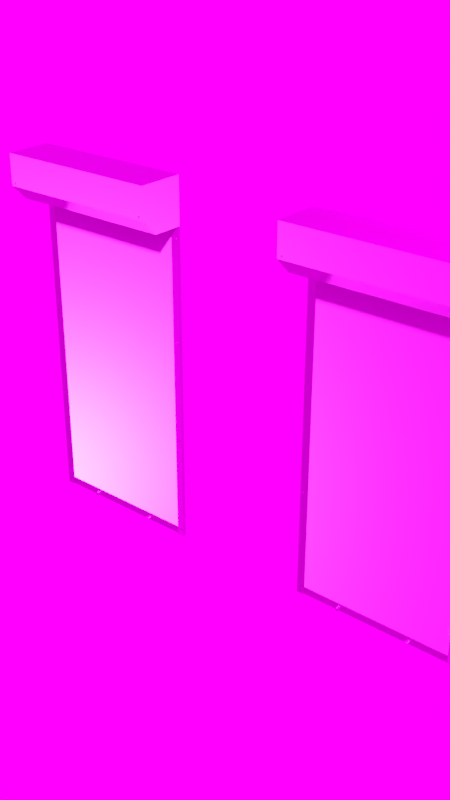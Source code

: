# Source: rollershutter_door.blend  (saved by Blender 4.1.24; exported with 4.5.12 LTS)
import bpy
from mathutils import Matrix  # noqa: F401  (used for matrix-valued properties, if any)

bpy.ops.wm.read_factory_settings(use_empty=True)
scene = bpy.context.scene
scene.name = 'Scene'

# ---- collections
col_rollershutter_door = bpy.data.collections.new('rollershutter_door'); scene.collection.children.link(col_rollershutter_door)
col_ph_rollershutter_door_1k = bpy.data.collections.new('ph_rollershutter_door_1k'); scene.collection.children.link(col_ph_rollershutter_door_1k)

# ---- images (referenced by path relative to the original .blend; pixels are not part of the script)
import os
ASSET_DIR = os.environ.get("B2B_ASSET_DIR", "")  # directory of the original .blend (textures are referenced by path, not embedded)
HERE = os.path.dirname(os.path.abspath(__file__))  # packed textures are extracted next to this script under _unpacked/

def load_image(name, relpath, width, height, colorspace="sRGB"):
    """Load a texture the original file referenced (path relative to the .blend, or extracted next to this script)."""
    p = next((c for c in (os.path.join(HERE, relpath), os.path.join(ASSET_DIR, relpath)) if relpath and os.path.exists(c)), "")
    if p:
        img = bpy.data.images.load(p, check_existing=True)
        img.name = name
    else:  # same state as the original file: an image datablock whose file is absent (Cycles renders it pink)
        img = bpy.data.images.new(name, width, height)
        img.source = "FILE"
        img.filepath = "//" + (relpath or name)
    img.colorspace_settings.name = colorspace
    return img
img_rollershutter_door_diff_png = load_image('rollershutter_door_diff.png', 'textures/rollershutter_door_diff_1k.jpg', 1024, 1024, 'sRGB')
img_rollershutter_door_metal_png = load_image('rollershutter_door_metal.png', 'textures/rollershutter_door_metal_1k.exr', 1024, 1024, 'Non-Color')
img_rollershutter_door_rough_png = load_image('rollershutter_door_rough.png', 'textures/rollershutter_door_rough_1k.exr', 1024, 1024, 'Non-Color')
img_rollershutter_door_nor_gl_png = load_image('rollershutter_door_nor_gl.png', 'textures/rollershutter_door_nor_gl_1k.exr', 1024, 1024, 'Non-Color')
img_rollershutter_door_graffiti_diff_png = load_image('rollershutter_door_graffiti_diff.png', 'textures/rollershutter_door_graffiti_diff_1k.png', 1024, 1024, 'sRGB')
img_panorama_exr = load_image('Panorama.exr', 'Panorama.exr', 1024, 1024, 'Linear Rec.709')

# ---- materials (node trees are filled in below, after node groups)
mat_rollershutter_door = bpy.data.materials.new('rollershutter_door')
mat_rollershutter_door.use_transparent_shadow = False
mat_rollershutter_door_graffiti = bpy.data.materials.new('rollershutter_door_graffiti')
mat_rollershutter_door_graffiti.use_transparent_shadow = False

# ---- node groups
ng_auto_smooth = bpy.data.node_groups.new('Auto Smooth', 'GeometryNodeTree')
_s = ng_auto_smooth.interface.new_socket(name='Geometry', in_out='OUTPUT', socket_type='NodeSocketGeometry')
_s = ng_auto_smooth.interface.new_socket(name='Geometry', in_out='INPUT', socket_type='NodeSocketGeometry')
_s = ng_auto_smooth.interface.new_socket(name='Angle', in_out='INPUT', socket_type='NodeSocketFloat')
_s.subtype = 'ANGLE'
_s.min_value = 0.0
_s.max_value = 3.142
ng_auto_smooth.is_modifier = True
_N = ng_auto_smooth.nodes; _L = ng_auto_smooth.links
n0 = _N.new('NodeGroupOutput'); n0.name = 'Group Output'; n0.location = (480, -100)
n1 = _N.new('NodeGroupInput'); n1.name = 'Group Input'; n1.location = (-420, -300)
n2 = _N.new('NodeGroupInput'); n2.name = 'Group Input.001'; n2.location = (-60, -100)
n3 = _N.new('GeometryNodeSetShadeSmooth'); n3.name = 'Set Shade Smooth'; n3.location = (120, -100)
n3.domain = 'EDGE'
n4 = _N.new('GeometryNodeSetShadeSmooth'); n4.name = 'Set Shade Smooth.001'; n4.location = (300, -100)
n5 = _N.new('GeometryNodeInputMeshEdgeAngle'); n5.name = 'Edge Angle'; n5.location = (-420, -220)
n6 = _N.new('GeometryNodeInputEdgeSmooth'); n6.name = 'Is Edge Smooth'; n6.location = (-60, -160)
n7 = _N.new('GeometryNodeInputShadeSmooth'); n7.name = 'Is Face Smooth'; n7.location = (-240, -340)
n8 = _N.new('FunctionNodeBooleanMath'); n8.name = 'Boolean Math'; n8.location = (-60, -220)
n9 = _N.new('FunctionNodeCompare'); n9.name = 'Compare'; n9.location = (-240, -180)
n9.operation = 'LESS_EQUAL'
_L.new(n5.outputs[0], n9.inputs[0])
_L.new(n4.outputs[0], n0.inputs[0])
_L.new(n1.outputs[1], n9.inputs[1])
_L.new(n9.outputs[0], n8.inputs[0])
_L.new(n7.outputs[0], n8.inputs[1])
_L.new(n2.outputs[0], n3.inputs[0])
_L.new(n6.outputs[0], n3.inputs[1])
_L.new(n3.outputs[0], n4.inputs[0])
_L.new(n8.outputs[0], n3.inputs[2])
n0.is_active_output = True

# ---- material node trees
mat_rollershutter_door.use_nodes = True; mat_rollershutter_door.node_tree.nodes.clear()
_N = mat_rollershutter_door.node_tree.nodes; _L = mat_rollershutter_door.node_tree.links
n0 = _N.new('ShaderNodeOutputMaterial'); n0.name = 'Material Output'; n0.location = (1082, -993)
n1 = _N.new('ShaderNodeBsdfPrincipled'); n1.name = 'Principled BSDF'; n1.location = (791, -1000)
n1.distribution = 'GGX'
n1.subsurface_method = 'RANDOM_WALK_SKIN'
n1.inputs[3].default_value = 1.45
n1.inputs[13].default_value = 0.4
n1.inputs[27].default_value = (0.0, 0.0, 0.0, 1.0)
n1.inputs[28].default_value = 1.0
n2 = _N.new('ShaderNodeTexImage'); n2.name = 'Image Texture'; n2.location = (86, -40)
n2.label = 'Base Color'
n2.image = img_rollershutter_door_diff_png
n3 = _N.new('ShaderNodeTexImage'); n3.name = 'Image Texture.001'; n3.location = (86, -320)
n3.label = 'Metallic'
n3.image = img_rollershutter_door_metal_png
n4 = _N.new('ShaderNodeTexImage'); n4.name = 'Image Texture.002'; n4.location = (86, -600)
n4.label = 'Roughness'
n4.image = img_rollershutter_door_rough_png
n5 = _N.new('ShaderNodeTexImage'); n5.name = 'Image Texture.003'; n5.location = (86, -880)
n5.label = 'Normal'
n5.image = img_rollershutter_door_nor_gl_png
n6 = _N.new('ShaderNodeNormalMap'); n6.name = 'Normal Map'; n6.location = (541, -1640)
n7 = _N.new('ShaderNodeMapping'); n7.name = 'Mapping'; n7.location = (230, -40)
n8 = _N.new('NodeReroute'); n8.name = 'Reroute'; n8.location = (36, -336)
n8.width = 16
n8.socket_idname = 'NodeSocketVector'
n9 = _N.new('ShaderNodeTexCoord'); n9.name = 'Texture Coordinate'; n9.location = (30, -40)
n10 = _N.new('NodeFrame'); n10.name = 'Frame'; n10.location = (-489, -960)
n10.label = 'Mapping'
n10.width = 400
n11 = _N.new('NodeFrame'); n11.name = 'Frame.001'; n11.location = (155, -760)
n11.label = 'Textures'
n11.width = 356
n2.parent = n11
n3.parent = n11
n4.parent = n11
n5.parent = n11
n7.parent = n10
n8.parent = n11
n9.parent = n10
_L.new(n1.outputs[0], n0.inputs[0])
_L.new(n2.outputs[0], n1.inputs[0])
_L.new(n3.outputs[0], n1.inputs[1])
_L.new(n4.outputs[0], n1.inputs[2])
_L.new(n5.outputs[0], n6.inputs[1])
_L.new(n6.outputs[0], n1.inputs[5])
_L.new(n8.outputs[0], n2.inputs[0])
_L.new(n8.outputs[0], n3.inputs[0])
_L.new(n8.outputs[0], n4.inputs[0])
_L.new(n8.outputs[0], n5.inputs[0])
_L.new(n7.outputs[0], n8.inputs[0])
_L.new(n9.outputs[2], n7.inputs[0])
n0.is_active_output = True
mat_rollershutter_door_graffiti.use_nodes = True; mat_rollershutter_door_graffiti.node_tree.nodes.clear()
_N = mat_rollershutter_door_graffiti.node_tree.nodes; _L = mat_rollershutter_door_graffiti.node_tree.links
n0 = _N.new('ShaderNodeOutputMaterial'); n0.name = 'Material Output'; n0.location = (1082, -993)
n1 = _N.new('ShaderNodeBsdfPrincipled'); n1.name = 'Principled BSDF'; n1.location = (791, -1000)
n1.distribution = 'GGX'
n1.subsurface_method = 'RANDOM_WALK_SKIN'
n1.inputs[3].default_value = 1.45
n1.inputs[13].default_value = 0.4
n1.inputs[27].default_value = (0.0, 0.0, 0.0, 1.0)
n1.inputs[28].default_value = 1.0
n2 = _N.new('ShaderNodeTexImage'); n2.name = 'Image Texture'; n2.location = (86, -40)
n2.label = 'Base Color'
n2.image = img_rollershutter_door_graffiti_diff_png
n3 = _N.new('ShaderNodeTexImage'); n3.name = 'Image Texture.001'; n3.location = (86, -320)
n3.label = 'Metallic'
n3.image = img_rollershutter_door_metal_png
n4 = _N.new('ShaderNodeTexImage'); n4.name = 'Image Texture.002'; n4.location = (86, -600)
n4.label = 'Roughness'
n4.image = img_rollershutter_door_rough_png
n5 = _N.new('ShaderNodeTexImage'); n5.name = 'Image Texture.003'; n5.location = (86, -880)
n5.label = 'Normal'
n5.image = img_rollershutter_door_nor_gl_png
n6 = _N.new('ShaderNodeNormalMap'); n6.name = 'Normal Map'; n6.location = (541, -1640)
n7 = _N.new('ShaderNodeMapping'); n7.name = 'Mapping'; n7.location = (230, -40)
n8 = _N.new('NodeReroute'); n8.name = 'Reroute'; n8.location = (36, -336)
n8.width = 16
n8.socket_idname = 'NodeSocketVector'
n9 = _N.new('ShaderNodeTexCoord'); n9.name = 'Texture Coordinate'; n9.location = (30, -40)
n10 = _N.new('NodeFrame'); n10.name = 'Frame'; n10.location = (-489, -960)
n10.label = 'Mapping'
n10.width = 400
n11 = _N.new('NodeFrame'); n11.name = 'Frame.001'; n11.location = (155, -760)
n11.label = 'Textures'
n11.width = 356
n2.parent = n11
n3.parent = n11
n4.parent = n11
n5.parent = n11
n7.parent = n10
n8.parent = n11
n9.parent = n10
_L.new(n1.outputs[0], n0.inputs[0])
_L.new(n2.outputs[0], n1.inputs[0])
_L.new(n3.outputs[0], n1.inputs[1])
_L.new(n4.outputs[0], n1.inputs[2])
_L.new(n5.outputs[0], n6.inputs[1])
_L.new(n6.outputs[0], n1.inputs[5])
_L.new(n8.outputs[0], n2.inputs[0])
_L.new(n8.outputs[0], n3.inputs[0])
_L.new(n8.outputs[0], n4.inputs[0])
_L.new(n8.outputs[0], n5.inputs[0])
_L.new(n7.outputs[0], n8.inputs[0])
_L.new(n9.outputs[2], n7.inputs[0])
n0.is_active_output = True

# ---- world
world_world = bpy.data.worlds.new('World'); scene.world = world_world
world_world.use_nodes = True; world_world.node_tree.nodes.clear()
_N = world_world.node_tree.nodes; _L = world_world.node_tree.links
n0 = _N.new('ShaderNodeOutputWorld'); n0.name = 'World Output'; n0.location = (300, 300)
n1 = _N.new('ShaderNodeBackground'); n1.name = 'Background'; n1.location = (10, 300)
n2 = _N.new('ShaderNodeTexEnvironment'); n2.name = 'Environment Texture'; n2.location = (-280, 280)
n2.image = img_panorama_exr
n3 = _N.new('ShaderNodeTexCoord'); n3.name = 'Texture Coordinate'; n3.location = (-640, 240)
n4 = _N.new('ShaderNodeMapping'); n4.name = 'Mapping'; n4.location = (-460, 240)
n4.inputs[2].default_value = (0.0, 0.0, 3.142)
_L.new(n1.outputs[0], n0.inputs[0])
_L.new(n2.outputs[0], n1.inputs[0])
_L.new(n4.outputs[0], n2.inputs[0])
_L.new(n3.outputs[0], n4.inputs[0])
n0.is_active_output = True
world_world.color = (0.05088, 0.05088, 0.05088)
world_world.use_sun_shadow = False
world_world.sun_shadow_jitter_overblur = 0.0

# ---- meshes
me_plane_010 = bpy.data.meshes.new('Plane.010')
me_plane_010.from_pydata([(0.2348, -0.0437, 0.01506), (0.2348, -0.01374, 0.01506), (0.2308, -0.0437, 0.01585), (0.2308, -0.01374, 0.01585), (0.2274, -0.0437, 0.01812), (0.2274, -0.01374, 0.01812), (0.2251, -0.0437, 0.0215), (0.2251, -0.01374, 0.0215), (0.2243, -0.0437, 0.0255), (0.2243, -0.01374, 0.0255), (0.2251, -0.0437, 0.02949), (0.2251, -0.01374, 0.02949), (0.2274, -0.0437, 0.03288), (0.2274, -0.01374, 0.03288), (0.2308, -0.0437, 0.03514), (0.2308, -0.01374, 0.03514), (0.2348, -0.0437, 0.03593), (0.2348, -0.01374, 0.03593), (0.2388, -0.0437, 0.03514), (0.2388, -0.01374, 0.03514), (0.2421, -0.0437, 0.03288), (0.2421, -0.01374, 0.03288), (0.2444, -0.0437, 0.02949), (0.2444, -0.01374, 0.02949), (0.2452, -0.0437, 0.0255), (0.2452, -0.01374, 0.0255), (0.2444, -0.0437, 0.0215), (0.2444, -0.01374, 0.0215), (0.2421, -0.0437, 0.01812), (0.2421, -0.01374, 0.01812), (0.2388, -0.0437, 0.01585), (0.2388, -0.01374, 0.01585), (0.2348, -0.0437, 0.0255), (-0.2348, -0.0437, 0.0255), (-0.2308, -0.01374, 0.01585), (-0.2308, -0.0437, 0.01585), (-0.2274, -0.01374, 0.01812), (-0.2274, -0.0437, 0.01812), (-0.2251, -0.01374, 0.0215), (-0.2251, -0.0437, 0.0215), (-0.2243, -0.01374, 0.0255), (-0.2243, -0.0437, 0.0255), (-0.2251, -0.01374, 0.02949), (-0.2251, -0.0437, 0.02949), (-0.2274, -0.01374, 0.03288), (-0.2274, -0.0437, 0.03288), (-0.2308, -0.01374, 0.03514), (-0.2308, -0.0437, 0.03514), (-0.2348, -0.01374, 0.03593), (-0.2348, -0.0437, 0.03593), (-0.2388, -0.01374, 0.03514), (-0.2388, -0.0437, 0.03514), (-0.2421, -0.01374, 0.03288), (-0.2421, -0.0437, 0.03288), (-0.2444, -0.01374, 0.02949), (-0.2444, -0.0437, 0.02949), (-0.2452, -0.01374, 0.0255), (-0.2452, -0.0437, 0.0255), (-0.2444, -0.01374, 0.0215), (-0.2444, -0.0437, 0.0215), (-0.2421, -0.01374, 0.01812), (-0.2421, -0.0437, 0.01812), (-0.2388, -0.01374, 0.01585), (-0.2388, -0.0437, 0.01585), (-0.2348, -0.01374, 0.01506), (-0.2348, -0.0437, 0.01506), (0.5, -0.01556, 0.04661), (0.5, -0.01284, 0.05), (0.5, -0.01284, 2.287e-06), (0.5, -0.01556, 0.003397), (0.5, -0.00237, 0.04661), (0.5, -0.005086, 0.05), (0.5, -0.00237, 0.003397), (0.5, -0.005086, 2.287e-06), (-0.5, -0.01556, 0.04661), (-0.5, -0.01284, 0.05), (-0.5, -0.01284, 2.287e-06), (-0.5, -0.01556, 0.003397), (-0.5, -0.00237, 0.04661), (-0.5, -0.005086, 0.05), (-0.5, -0.00237, 0.003397), (-0.5, -0.005086, 2.287e-06), (-0.5, -0.01284, 0.05), (0.5, -0.01284, 0.05), (-0.5, -0.01284, 2.1), (0.5, -0.01284, 2.1), (-0.5, -0.005086, 0.05), (0.5, -0.005086, 0.05), (-0.5, -0.005086, 2.1), (0.5, -0.005086, 2.1), (-0.5, -0.01284, 1.807), (-0.5, -0.01284, 1.514), (-0.5, -0.01284, 1.221), (-0.5, -0.01284, 0.9285), (-0.5, -0.01284, 0.6357), (-0.5, -0.01284, 0.3429), (0.5, -0.01284, 0.3429), (0.5, -0.01284, 0.6357), (0.5, -0.01284, 0.9285), (0.5, -0.01284, 1.221), (0.5, -0.01284, 1.514), (0.5, -0.01284, 1.807), (-0.5, -0.005086, 0.3429), (-0.5, -0.005086, 0.6357), (-0.5, -0.005086, 0.9285), (-0.5, -0.005086, 1.221), (-0.5, -0.005086, 1.514), (-0.5, -0.005086, 1.807), (0.5, -0.005086, 1.807), (0.5, -0.005086, 1.514), (0.5, -0.005086, 1.221), (0.5, -0.005086, 0.9285), (0.5, -0.005086, 0.6357), (0.5, -0.005086, 0.3429), (0.54, -0.297, 2.4), (0.54, -0.297, 2.2), (0.54, 0.001, 2.1), (0.54, -0.197, 2.1), (0.54, 0.001, 2.4), (-0.54, -0.297, 2.4), (-0.54, -0.297, 2.2), (-0.54, 0.001, 2.1), (-0.54, -0.197, 2.1), (-0.54, 0.001, 2.4), (0.5172, -0.02186, 1.366), (0.5153, -0.02005, 1.37), (0.5159, -0.02186, 1.37), (0.5166, -0.02005, 1.375), (0.5172, -0.02186, 1.375), (0.5202, -0.02005, 1.378), (0.5205, -0.02186, 1.378), (0.525, -0.02253, 1.37), (0.525, -0.02253, 0.71), (0.5205, -0.02186, 0.7179), (0.5202, -0.02005, 0.7184), (0.5172, -0.02186, 0.7146), (0.5166, -0.02005, 0.7149), (0.5159, -0.02186, 0.71), (0.5153, -0.02005, 0.71), (0.5172, -0.02186, 0.7055), (0.5166, -0.02005, 0.7052), (0.5205, -0.02186, 0.7022), (0.5202, -0.02005, 0.7017), (0.525, -0.02186, 0.701), (0.525, -0.02005, 0.7004), (0.5295, -0.02186, 0.7022), (0.5298, -0.02005, 0.7017), (0.5328, -0.02186, 0.7055), (0.5334, -0.02005, 0.7052), (0.5341, -0.02186, 0.71), (0.5347, -0.02005, 0.71), (0.5328, -0.02186, 0.7146), (0.5334, -0.02005, 0.7149), (0.5295, -0.02186, 0.7179), (0.5298, -0.02005, 0.7184), (0.525, -0.02186, 0.7191), (0.525, -0.02005, 0.7197), (0.525, -0.02005, 0.05969), (0.525, -0.02186, 0.05908), (0.5298, -0.02005, 0.05839), (0.5295, -0.02186, 0.05787), (0.5334, -0.02005, 0.05486), (0.5328, -0.02186, 0.05455), (0.5347, -0.02005, 0.05003), (0.5341, -0.02186, 0.05003), (0.5334, -0.02005, 0.0452), (0.5328, -0.02186, 0.0455), (0.5298, -0.02005, 0.04166), (0.5295, -0.02186, 0.04219), (0.525, -0.02005, 0.04037), (0.525, -0.02186, 0.04097), (0.5202, -0.02005, 0.04166), (0.5205, -0.02186, 0.04219), (0.5166, -0.02005, 0.0452), (0.5172, -0.02186, 0.0455), (0.5153, -0.02005, 0.05003), (0.5159, -0.02186, 0.05003), (0.5166, -0.02005, 0.05486), (0.5172, -0.02186, 0.05455), (0.5202, -0.02005, 0.05839), (0.5205, -0.02186, 0.05787), (0.525, -0.02253, 0.05003), (0.5166, -0.02005, 1.365), (0.5205, -0.02186, 1.362), (0.5202, -0.02005, 1.362), (0.525, -0.02186, 1.361), (0.525, -0.02005, 1.36), (0.5295, -0.02186, 1.362), (0.5298, -0.02005, 1.362), (0.5328, -0.02186, 1.366), (0.5334, -0.02005, 1.365), (0.5341, -0.02186, 1.37), (0.5347, -0.02005, 1.37), (0.5328, -0.02186, 1.375), (0.5334, -0.02005, 1.375), (0.5295, -0.02186, 1.378), (0.5298, -0.02005, 1.378), (0.525, -0.02186, 1.379), (0.525, -0.02005, 1.38), (0.5172, -0.02186, 2.026), (0.5153, -0.02005, 2.03), (0.5159, -0.02186, 2.03), (0.5166, -0.02005, 2.035), (0.5172, -0.02186, 2.035), (0.5202, -0.02005, 2.038), (0.5205, -0.02186, 2.038), (0.525, -0.02253, 2.03), (0.5166, -0.02005, 2.025), (0.5205, -0.02186, 2.022), (0.5202, -0.02005, 2.022), (0.525, -0.02186, 2.021), (0.525, -0.02005, 2.02), (0.5295, -0.02186, 2.022), (0.5298, -0.02005, 2.022), (0.5328, -0.02186, 2.026), (0.5334, -0.02005, 2.025), (0.5341, -0.02186, 2.03), (0.5347, -0.02005, 2.03), (0.5328, -0.02186, 2.035), (0.5334, -0.02005, 2.035), (0.5295, -0.02186, 2.038), (0.5298, -0.02005, 2.038), (0.525, -0.02186, 2.039), (0.525, -0.02005, 2.04), (-0.5172, -0.02186, 1.366), (-0.5153, -0.02005, 1.37), (-0.5159, -0.02186, 1.37), (-0.5166, -0.02005, 1.375), (-0.5172, -0.02186, 1.375), (-0.5202, -0.02005, 1.378), (-0.5205, -0.02186, 1.378), (-0.525, -0.02253, 1.37), (-0.525, -0.02253, 0.71), (-0.5205, -0.02186, 0.7179), (-0.5202, -0.02005, 0.7184), (-0.5172, -0.02186, 0.7146), (-0.5166, -0.02005, 0.7149), (-0.5159, -0.02186, 0.71), (-0.5153, -0.02005, 0.71), (-0.5172, -0.02186, 0.7055), (-0.5166, -0.02005, 0.7052), (-0.5205, -0.02186, 0.7022), (-0.5202, -0.02005, 0.7017), (-0.525, -0.02186, 0.701), (-0.525, -0.02005, 0.7004), (-0.5295, -0.02186, 0.7022), (-0.5298, -0.02005, 0.7017), (-0.5328, -0.02186, 0.7055), (-0.5334, -0.02005, 0.7052), (-0.5341, -0.02186, 0.71), (-0.5347, -0.02005, 0.71), (-0.5328, -0.02186, 0.7146), (-0.5334, -0.02005, 0.7149), (-0.5295, -0.02186, 0.7179), (-0.5298, -0.02005, 0.7184), (-0.525, -0.02186, 0.7191), (-0.525, -0.02005, 0.7197), (-0.525, -0.02005, 0.05969), (-0.525, -0.02186, 0.05908), (-0.5298, -0.02005, 0.05839), (-0.5295, -0.02186, 0.05787), (-0.5334, -0.02005, 0.05486), (-0.5328, -0.02186, 0.05455), (-0.5347, -0.02005, 0.05003), (-0.5341, -0.02186, 0.05003), (-0.5334, -0.02005, 0.0452), (-0.5328, -0.02186, 0.0455), (-0.5298, -0.02005, 0.04166), (-0.5295, -0.02186, 0.04219), (-0.525, -0.02005, 0.04037), (-0.525, -0.02186, 0.04097), (-0.5202, -0.02005, 0.04166), (-0.5205, -0.02186, 0.04219), (-0.5166, -0.02005, 0.0452), (-0.5172, -0.02186, 0.0455), (-0.5153, -0.02005, 0.05003), (-0.5159, -0.02186, 0.05003), (-0.5166, -0.02005, 0.05486), (-0.5172, -0.02186, 0.05455), (-0.5202, -0.02005, 0.05839), (-0.5205, -0.02186, 0.05787), (-0.525, -0.02253, 0.05003), (-0.5166, -0.02005, 1.365), (-0.5205, -0.02186, 1.362), (-0.5202, -0.02005, 1.362), (-0.525, -0.02186, 1.361), (-0.525, -0.02005, 1.36), (-0.5295, -0.02186, 1.362), (-0.5298, -0.02005, 1.362), (-0.5328, -0.02186, 1.366), (-0.5334, -0.02005, 1.365), (-0.5341, -0.02186, 1.37), (-0.5347, -0.02005, 1.37), (-0.5328, -0.02186, 1.375), (-0.5334, -0.02005, 1.375), (-0.5295, -0.02186, 1.378), (-0.5298, -0.02005, 1.378), (-0.525, -0.02186, 1.379), (-0.525, -0.02005, 1.38), (-0.5172, -0.02186, 2.026), (-0.5153, -0.02005, 2.03), (-0.5159, -0.02186, 2.03), (-0.5166, -0.02005, 2.035), (-0.5172, -0.02186, 2.035), (-0.5202, -0.02005, 2.038), (-0.5205, -0.02186, 2.038), (-0.525, -0.02253, 2.03), (-0.5166, -0.02005, 2.025), (-0.5205, -0.02186, 2.022), (-0.5202, -0.02005, 2.022), (-0.525, -0.02186, 2.021), (-0.525, -0.02005, 2.02), (-0.5295, -0.02186, 2.022), (-0.5298, -0.02005, 2.022), (-0.5328, -0.02186, 2.026), (-0.5334, -0.02005, 2.025), (-0.5341, -0.02186, 2.03), (-0.5347, -0.02005, 2.03), (-0.5328, -0.02186, 2.035), (-0.5334, -0.02005, 2.035), (-0.5295, -0.02186, 2.038), (-0.5298, -0.02005, 2.038), (-0.525, -0.02186, 2.039), (-0.525, -0.02005, 2.04), (0.54, 0.001, 2.291e-06), (0.49, -0.01691, 2.291e-06), (0.4931, -0.02, 2.291e-06), (0.49, 0.001, 2.291e-06), (0.54, -0.02, 2.291e-06), (0.49, 0.001, 2.1), (0.54, 0.001, 2.1), (0.49, -0.01691, 2.1), (0.4931, -0.02, 2.1), (0.54, -0.02, 2.1), (-0.54, 0.001, 2.291e-06), (-0.49, -0.01691, 2.291e-06), (-0.4931, -0.02, 2.291e-06), (-0.49, 0.001, 2.291e-06), (-0.54, -0.02, 2.291e-06), (-0.49, 0.001, 2.1), (-0.54, 0.001, 2.1), (-0.49, -0.01691, 2.1), (-0.4931, -0.02, 2.1), (-0.54, -0.02, 2.1), (0.5047, -0.2982, 2.217), (0.5039, -0.297, 2.22), (0.5039, -0.2982, 2.22), (0.5047, -0.297, 2.223), (0.5047, -0.2982, 2.223), (0.5069, -0.297, 2.225), (0.5069, -0.2982, 2.225), (0.5099, -0.2991, 2.22), (0.5047, -0.297, 2.217), (0.5069, -0.2982, 2.215), (0.5069, -0.297, 2.215), (0.5099, -0.2982, 2.214), (0.5099, -0.297, 2.214), (0.5129, -0.2982, 2.215), (0.5129, -0.297, 2.215), (0.5151, -0.2982, 2.217), (0.5151, -0.297, 2.217), (0.5159, -0.2982, 2.22), (0.5159, -0.297, 2.22), (0.5151, -0.2982, 2.223), (0.5151, -0.297, 2.223), (0.5129, -0.2982, 2.225), (0.5129, -0.297, 2.225), (0.5099, -0.2982, 2.226), (0.5099, -0.297, 2.226), (-0.5047, -0.2982, 2.217), (-0.5039, -0.297, 2.22), (-0.5039, -0.2982, 2.22), (-0.5047, -0.297, 2.223), (-0.5047, -0.2982, 2.223), (-0.5069, -0.297, 2.225), (-0.5069, -0.2982, 2.225), (-0.5099, -0.2991, 2.22), (-0.5047, -0.297, 2.217), (-0.5069, -0.2982, 2.215), (-0.5069, -0.297, 2.215), (-0.5099, -0.2982, 2.214), (-0.5099, -0.297, 2.214), (-0.5129, -0.2982, 2.215), (-0.5129, -0.297, 2.215), (-0.5151, -0.2982, 2.217), (-0.5151, -0.297, 2.217), (-0.5159, -0.2982, 2.22), (-0.5159, -0.297, 2.22), (-0.5151, -0.2982, 2.223), (-0.5151, -0.297, 2.223), (-0.5129, -0.2982, 2.225), (-0.5129, -0.297, 2.225), (-0.5099, -0.2982, 2.226), (-0.5099, -0.297, 2.226), (0.49, -0.01567, 2.291e-06), (0.49, -0.01567, 2.1), (0.49, -0.002158, 2.291e-06), (0.49, -0.002158, 2.1), (0.5, -0.002158, 2.291e-06), (0.5, -0.01567, 2.291e-06), (0.5, -0.002158, 2.1), (0.5, -0.01567, 2.1), (-0.49, -0.01567, 2.291e-06), (-0.49, -0.01567, 2.1), (-0.49, -0.002158, 2.291e-06), (-0.49, -0.002158, 2.1), (-0.5, -0.002158, 2.291e-06), (-0.5, -0.01567, 2.291e-06), (-0.5, -0.002158, 2.1), (-0.5, -0.01567, 2.1)], [], [(0, 2, 3, 1), (2, 4, 5, 3), (4, 6, 7, 5), (6, 8, 9, 7), (8, 10, 11, 9), (10, 12, 13, 11), (12, 14, 15, 13), (14, 16, 17, 15), (16, 18, 19, 17), (18, 20, 21, 19), (20, 22, 23, 21), (22, 24, 25, 23), (24, 26, 27, 25), (26, 28, 29, 27), (28, 30, 31, 29), (30, 0, 1, 31), (14, 32, 16), (0, 32, 2), (24, 32, 26), (10, 32, 12), (20, 32, 22), (30, 32, 0), (6, 32, 8), (16, 32, 18), (26, 32, 28), (2, 32, 4), (12, 32, 14), (22, 32, 24), (8, 32, 10), (18, 32, 20), (28, 32, 30), (4, 32, 6), (37, 33, 35), (43, 33, 41), (63, 33, 61), (49, 33, 47), (35, 33, 65), (55, 33, 53), (65, 33, 63), (35, 65, 64, 34), (39, 37, 36, 38), (43, 41, 40, 42), (47, 45, 44, 46), (51, 49, 48, 50), (55, 53, 52, 54), (59, 57, 56, 58), (63, 61, 60, 62), (47, 33, 45), (37, 35, 34, 36), (61, 33, 59), (57, 55, 54, 56), (41, 33, 39), (49, 47, 46, 48), (57, 33, 55), (59, 33, 57), (41, 39, 38, 40), (61, 59, 58, 60), (53, 33, 51), (51, 33, 49), (53, 51, 50, 52), (45, 33, 43), (45, 43, 42, 44), (65, 63, 62, 64), (39, 33, 37), (70, 78, 79, 71), (73, 81, 80, 72), (69, 77, 76, 68), (67, 75, 74, 66), (72, 80, 78, 70), (68, 76, 81, 73), (71, 79, 75, 67), (66, 74, 77, 69), (87, 86, 102, 113), (108, 107, 88, 89), (85, 84, 90, 101), (101, 90, 91, 100), (100, 91, 92, 99), (99, 92, 93, 98), (98, 93, 94, 97), (97, 94, 95, 96), (113, 102, 103, 112), (112, 103, 104, 111), (111, 104, 105, 110), (110, 105, 106, 109), (109, 106, 107, 108), (96, 95, 82, 83), (123, 121, 122), (123, 119, 114, 118), (115, 120, 122, 117), (116, 121, 123, 118), (117, 116, 118), (114, 119, 120, 115), (117, 122, 121, 116), (126, 124, 131), (124, 183, 131), (183, 185, 131), (185, 187, 131), (187, 189, 131), (189, 191, 131), (197, 130, 131), (195, 197, 131), (153, 155, 132), (155, 133, 132), (147, 149, 132), (145, 147, 132), (143, 145, 132), (141, 143, 132), (139, 141, 132), (137, 139, 132), (135, 137, 132), (151, 153, 132), (133, 135, 132), (134, 133, 155, 156), (136, 135, 133, 134), (149, 151, 132), (138, 137, 135, 136), (140, 139, 137, 138), (142, 141, 139, 140), (144, 143, 141, 142), (146, 145, 143, 144), (148, 147, 145, 146), (150, 149, 147, 148), (152, 151, 149, 150), (154, 153, 151, 152), (156, 155, 153, 154), (157, 158, 160, 159), (159, 160, 162, 161), (161, 162, 164, 163), (163, 164, 166, 165), (165, 166, 168, 167), (167, 168, 170, 169), (169, 170, 172, 171), (171, 172, 174, 173), (173, 174, 176, 175), (175, 176, 178, 177), (164, 162, 181), (177, 178, 180, 179), (179, 180, 158, 157), (180, 178, 181), (162, 160, 181), (178, 176, 181), (176, 174, 181), (174, 172, 181), (172, 170, 181), (170, 168, 181), (168, 166, 181), (166, 164, 181), (158, 180, 181), (160, 158, 181), (128, 126, 131), (193, 195, 131), (130, 128, 131), (129, 130, 197, 198), (127, 128, 130, 129), (191, 193, 131), (125, 126, 128, 127), (182, 124, 126, 125), (184, 183, 124, 182), (186, 185, 183, 184), (188, 187, 185, 186), (190, 189, 187, 188), (192, 191, 189, 190), (194, 193, 191, 192), (196, 195, 193, 194), (198, 197, 195, 196), (201, 199, 206), (199, 208, 206), (208, 210, 206), (210, 212, 206), (212, 214, 206), (214, 216, 206), (222, 205, 206), (220, 222, 206), (203, 201, 206), (218, 220, 206), (205, 203, 206), (204, 205, 222, 223), (202, 203, 205, 204), (216, 218, 206), (200, 201, 203, 202), (207, 199, 201, 200), (209, 208, 199, 207), (211, 210, 208, 209), (213, 212, 210, 211), (215, 214, 212, 213), (217, 216, 214, 215), (219, 218, 216, 217), (221, 220, 218, 219), (223, 222, 220, 221), (226, 231, 224), (224, 231, 283), (283, 231, 285), (285, 231, 287), (287, 231, 289), (289, 231, 291), (297, 231, 230), (295, 231, 297), (253, 232, 255), (255, 232, 233), (247, 232, 249), (245, 232, 247), (243, 232, 245), (241, 232, 243), (239, 232, 241), (237, 232, 239), (235, 232, 237), (251, 232, 253), (233, 232, 235), (234, 256, 255, 233), (236, 234, 233, 235), (249, 232, 251), (238, 236, 235, 237), (240, 238, 237, 239), (242, 240, 239, 241), (244, 242, 241, 243), (246, 244, 243, 245), (248, 246, 245, 247), (250, 248, 247, 249), (252, 250, 249, 251), (254, 252, 251, 253), (256, 254, 253, 255), (257, 259, 260, 258), (259, 261, 262, 260), (261, 263, 264, 262), (263, 265, 266, 264), (265, 267, 268, 266), (267, 269, 270, 268), (269, 271, 272, 270), (271, 273, 274, 272), (273, 275, 276, 274), (275, 277, 278, 276), (264, 281, 262), (277, 279, 280, 278), (279, 257, 258, 280), (280, 281, 278), (262, 281, 260), (278, 281, 276), (276, 281, 274), (274, 281, 272), (272, 281, 270), (270, 281, 268), (268, 281, 266), (266, 281, 264), (258, 281, 280), (260, 281, 258), (228, 231, 226), (293, 231, 295), (230, 231, 228), (229, 298, 297, 230), (227, 229, 230, 228), (291, 231, 293), (225, 227, 228, 226), (282, 225, 226, 224), (284, 282, 224, 283), (286, 284, 283, 285), (288, 286, 285, 287), (290, 288, 287, 289), (292, 290, 289, 291), (294, 292, 291, 293), (296, 294, 293, 295), (298, 296, 295, 297), (301, 306, 299), (299, 306, 308), (308, 306, 310), (310, 306, 312), (312, 306, 314), (314, 306, 316), (322, 306, 305), (320, 306, 322), (303, 306, 301), (318, 306, 320), (305, 306, 303), (304, 323, 322, 305), (302, 304, 305, 303), (316, 306, 318), (300, 302, 303, 301), (307, 300, 301, 299), (309, 307, 299, 308), (311, 309, 308, 310), (313, 311, 310, 312), (315, 313, 312, 314), (317, 315, 314, 316), (319, 317, 316, 318), (321, 319, 318, 320), (323, 321, 320, 322), (332, 331, 325, 326), (330, 324, 327, 329), (333, 332, 326, 328), (394, 325, 331, 395), (330, 333, 328, 324), (342, 336, 335, 341), (340, 339, 337, 334), (343, 338, 336, 342), (402, 403, 341, 335), (340, 334, 338, 343), (346, 344, 351), (344, 353, 351), (353, 355, 351), (355, 357, 351), (357, 359, 351), (359, 361, 351), (367, 350, 351), (365, 367, 351), (348, 346, 351), (363, 365, 351), (350, 348, 351), (349, 350, 367, 368), (347, 348, 350, 349), (361, 363, 351), (345, 346, 348, 347), (352, 344, 346, 345), (354, 353, 344, 352), (356, 355, 353, 354), (358, 357, 355, 356), (360, 359, 357, 358), (362, 361, 359, 360), (364, 363, 361, 362), (366, 365, 363, 364), (368, 367, 365, 366), (371, 376, 369), (369, 376, 378), (378, 376, 380), (380, 376, 382), (382, 376, 384), (384, 376, 386), (392, 376, 375), (390, 376, 392), (373, 376, 371), (388, 376, 390), (375, 376, 373), (374, 393, 392, 375), (372, 374, 375, 373), (386, 376, 388), (370, 372, 373, 371), (377, 370, 371, 369), (379, 377, 369, 378), (381, 379, 378, 380), (383, 381, 380, 382), (385, 383, 382, 384), (387, 385, 384, 386), (389, 387, 386, 388), (391, 389, 388, 390), (393, 391, 390, 392), (394, 395, 401, 399), (327, 396, 397, 329), (398, 399, 401, 400), (397, 396, 398, 400), (404, 405, 408, 406), (337, 339, 405, 404), (406, 408, 409, 407), (403, 402, 407, 409), (114, 115, 118), (115, 117, 118), (119, 123, 120), (120, 123, 122)])
me_plane_010.polygons.foreach_set('use_smooth', [1, 1, 1, 1, 1, 1, 1, 1, 1, 1, 1, 1, 1, 1, 1, 1, 1, 1, 1, 1, 1, 1, 1, 1, 1, 1, 1, 1, 1, 1, 1, 1, 1, 1, 1, 1, 1, 1, 1, 1, 1, 1, 1, 1, 1, 1, 1, 1, 1, 1, 1, 1, 1, 1, 1, 1, 1, 1, 1, 1, 1, 1, 1, 1, 1, 1, 1, 1, 1, 1, 1, 1, 0, 0, 0, 0, 0, 0, 0, 0, 0, 0, 0, 0, 0, 0, 1, 1, 1, 1, 1, 1, 1, 1, 1, 1, 1, 1, 1, 1, 1, 1, 1, 1, 1, 1, 1, 1, 1, 1, 1, 1, 1, 1, 1, 1, 1, 1, 1, 1, 1, 1, 1, 1, 1, 1, 1, 1, 1, 1, 1, 1, 1, 1, 1, 1, 1, 1, 1, 1, 1, 1, 1, 1, 1, 1, 1, 1, 1, 1, 1, 1, 1, 1, 1, 1, 1, 1, 1, 1, 1, 1, 1, 1, 1, 1, 1, 1, 1, 1, 1, 1, 1, 1, 1, 1, 1, 1, 1, 1, 1, 1, 1, 1, 1, 1, 1, 1, 1, 1, 1, 1, 1, 1, 1, 1, 1, 1, 1, 1, 1, 1, 1, 1, 1, 1, 1, 1, 1, 1, 1, 1, 1, 1, 1, 1, 1, 1, 1, 1, 1, 1, 1, 1, 1, 1, 1, 1, 1, 1, 1, 1, 1, 1, 1, 1, 1, 1, 1, 1, 1, 1, 1, 1, 1, 1, 1, 1, 1, 1, 1, 1, 1, 1, 1, 1, 1, 1, 1, 1, 1, 1, 1, 1, 1, 1, 1, 1, 1, 1, 1, 1, 1, 1, 1, 1, 1, 1, 1, 1, 1, 1, 1, 1, 1, 1, 1, 1, 1, 1, 1, 1, 1, 1, 1, 1, 1, 1, 1, 1, 1, 1, 1, 1, 1, 1, 1, 1, 1, 1, 1, 1, 1, 1, 1, 1, 1, 1, 1, 1, 1, 1, 1, 1, 1, 1, 1, 1, 1, 1, 1, 1, 1, 1, 1, 1, 1, 1, 1, 1, 1, 1, 1, 1, 1, 1, 1, 1, 1, 1, 1, 1, 1, 1, 1])
_k = set([(0, 2), (0, 30), (2, 4), (4, 6), (6, 8), (8, 10), (10, 12), (12, 14), (14, 16), (16, 18), (18, 20), (20, 22), (22, 24), (24, 26), (26, 28), (28, 30), (35, 37), (35, 65), (37, 39), (39, 41), (41, 43), (43, 45), (45, 47), (47, 49), (49, 51), (51, 53), (53, 55), (55, 57), (57, 59), (59, 61), (61, 63), (63, 65), (66, 74), (67, 75), (68, 76), (69, 77), (70, 78), (71, 79), (72, 80), (73, 81), (114, 115), (114, 118), (114, 119), (115, 117), (115, 120), (116, 117), (116, 118), (116, 121), (117, 122), (118, 123), (119, 120), (119, 123), (120, 122), (121, 122), (121, 123), (324, 330), (325, 331), (326, 332), (327, 329), (328, 333), (334, 340), (335, 341), (336, 342), (337, 339), (337, 404), (338, 343), (339, 405), (402, 403), (402, 407), (403, 409), (404, 405), (404, 406), (405, 408), (406, 407), (406, 408), (407, 409), (408, 409)])
me_plane_010.attributes.new('sharp_edge', 'BOOLEAN', 'EDGE').data.foreach_set('value', [ (min(e.vertices), max(e.vertices)) in _k for e in me_plane_010.edges])
_k = {(0, 2): 1.0, (2, 4): 1.0, (4, 6): 1.0, (6, 8): 1.0, (8, 10): 1.0, (10, 12): 1.0, (12, 14): 1.0, (14, 16): 1.0, (16, 18): 1.0, (18, 20): 1.0, (20, 22): 1.0, (22, 24): 1.0, (24, 26): 1.0, (26, 28): 1.0, (28, 30): 1.0, (0, 30): 1.0, (35, 65): 1.0, (37, 39): 1.0, (39, 41): 1.0, (41, 43): 1.0, (45, 47): 1.0, (47, 49): 1.0, (49, 51): 1.0, (53, 55): 1.0, (55, 57): 1.0, (57, 59): 1.0, (61, 63): 1.0, (63, 65): 1.0, (35, 37): 1.0, (51, 53): 1.0, (59, 61): 1.0, (43, 45): 1.0}
me_plane_010.attributes.new('crease_edge', 'FLOAT', 'EDGE').data.foreach_set('value', [_k.get((min(e.vertices), max(e.vertices)), 0.0) for e in me_plane_010.edges])
_uv = me_plane_010.uv_layers.new(name='UVMap')
_uv.uv.foreach_set('vector', [0.6602, 0.7535, 0.6602, 0.755, 0.6488, 0.755, 0.6488, 0.7535, 0.6602, 0.755, 0.6602, 0.7566, 0.6488, 0.7566, 0.6488, 0.755, 0.6602, 0.7566, 0.6602, 0.7581, 0.6488, 0.7581, 0.6488, 0.7566, 0.6602, 0.7581, 0.6602, 0.7597, 0.6488, 0.7597, 0.6488, 0.7581, 0.6602, 0.7597, 0.6602, 0.7612, 0.6488, 0.7612, 0.6488, 0.7597, 0.6602, 0.7612, 0.6602, 0.7628, 0.6488, 0.7628, 0.6488, 0.7612, 0.6602, 0.7628, 0.6602, 0.7643, 0.6488, 0.7643, 0.6488, 0.7628, 0.6602, 0.7643, 0.6602, 0.7659, 0.6488, 0.7659, 0.6488, 0.7643, 0.6602, 0.7659, 0.6602, 0.7674, 0.6488, 0.7674, 0.6488, 0.7659, 0.6602, 0.7674, 0.6602, 0.769, 0.6488, 0.769, 0.6488, 0.7674, 0.6602, 0.769, 0.6602, 0.7705, 0.6488, 0.7705, 0.6488, 0.769, 0.6602, 0.7705, 0.6602, 0.7721, 0.6488, 0.7721, 0.6488, 0.7705, 0.6602, 0.7721, 0.6602, 0.7736, 0.6488, 0.7736, 0.6488, 0.7721, 0.6602, 0.7736, 0.6602, 0.7752, 0.6488, 0.7752, 0.6488, 0.7736, 0.6602, 0.7752, 0.6602, 0.7767, 0.6488, 0.7767, 0.6488, 0.7752, 0.6602, 0.7767, 0.6602, 0.7783, 0.6488, 0.7783, 0.6488, 0.7767, 0.7077, 0.7607, 0.7054, 0.7574, 0.7088, 0.7596, 0.7021, 0.7552, 0.7054, 0.7574, 0.7016, 0.7566, 0.7077, 0.7541, 0.7054, 0.7574, 0.7062, 0.7535, 0.7047, 0.7613, 0.7054, 0.7574, 0.7062, 0.7613, 0.7093, 0.7566, 0.7054, 0.7574, 0.7088, 0.7552, 0.7032, 0.7541, 0.7054, 0.7574, 0.7021, 0.7552, 0.7021, 0.7596, 0.7054, 0.7574, 0.7032, 0.7607, 0.7088, 0.7596, 0.7054, 0.7574, 0.7093, 0.7581, 0.7062, 0.7535, 0.7054, 0.7574, 0.7047, 0.7535, 0.7016, 0.7566, 0.7054, 0.7574, 0.7016, 0.7581, 0.7062, 0.7613, 0.7054, 0.7574, 0.7077, 0.7607, 0.7088, 0.7552, 0.7054, 0.7574, 0.7077, 0.7541, 0.7032, 0.7607, 0.7054, 0.7574, 0.7047, 0.7613, 0.7093, 0.7581, 0.7054, 0.7574, 0.7093, 0.7566, 0.7047, 0.7535, 0.7054, 0.7574, 0.7032, 0.7541, 0.7016, 0.7581, 0.7054, 0.7574, 0.7021, 0.7596, 0.694, 0.7613, 0.6947, 0.7574, 0.6955, 0.7613, 0.6908, 0.7581, 0.6947, 0.7574, 0.6914, 0.7596, 0.698, 0.7596, 0.6947, 0.7574, 0.6986, 0.7581, 0.6925, 0.7541, 0.6947, 0.7574, 0.6914, 0.7552, 0.6955, 0.7613, 0.6947, 0.7574, 0.6969, 0.7607, 0.6969, 0.7541, 0.6947, 0.7574, 0.6955, 0.7535, 0.6969, 0.7607, 0.6947, 0.7574, 0.698, 0.7596, 0.6864, 0.7535, 0.6879, 0.7535, 0.6879, 0.7649, 0.6864, 0.7649, 0.6833, 0.7535, 0.6848, 0.7535, 0.6848, 0.7649, 0.6833, 0.7649, 0.6802, 0.7535, 0.6817, 0.7535, 0.6817, 0.7649, 0.6802, 0.7649, 0.6771, 0.7535, 0.6786, 0.7535, 0.6786, 0.7649, 0.6771, 0.7649, 0.674, 0.7535, 0.6755, 0.7535, 0.6755, 0.7649, 0.674, 0.7649, 0.6709, 0.7535, 0.6724, 0.7535, 0.6724, 0.7649, 0.6709, 0.7649, 0.6677, 0.7535, 0.6693, 0.7535, 0.6693, 0.7649, 0.6677, 0.7649, 0.6646, 0.7535, 0.6662, 0.7535, 0.6662, 0.7649, 0.6646, 0.7649, 0.6914, 0.7552, 0.6947, 0.7574, 0.6908, 0.7566, 0.6848, 0.7535, 0.6864, 0.7535, 0.6864, 0.7649, 0.6848, 0.7649, 0.6986, 0.7581, 0.6947, 0.7574, 0.6986, 0.7566, 0.6693, 0.7535, 0.6709, 0.7535, 0.6709, 0.7649, 0.6693, 0.7649, 0.6914, 0.7596, 0.6947, 0.7574, 0.6925, 0.7607, 0.6755, 0.7535, 0.6771, 0.7535, 0.6771, 0.7649, 0.6755, 0.7649, 0.698, 0.7552, 0.6947, 0.7574, 0.6969, 0.7541, 0.6986, 0.7566, 0.6947, 0.7574, 0.698, 0.7552, 0.6817, 0.7535, 0.6833, 0.7535, 0.6833, 0.7649, 0.6817, 0.7649, 0.6662, 0.7535, 0.6677, 0.7535, 0.6677, 0.7649, 0.6662, 0.7649, 0.6955, 0.7535, 0.6947, 0.7574, 0.694, 0.7535, 0.694, 0.7535, 0.6947, 0.7574, 0.6925, 0.7541, 0.6724, 0.7535, 0.674, 0.7535, 0.674, 0.7649, 0.6724, 0.7649, 0.6908, 0.7566, 0.6947, 0.7574, 0.6908, 0.7581, 0.6786, 0.7535, 0.6802, 0.7535, 0.6802, 0.7649, 0.6786, 0.7649, 0.6631, 0.7535, 0.6646, 0.7535, 0.6646, 0.7649, 0.6631, 0.7649, 0.6925, 0.7607, 0.6947, 0.7574, 0.694, 0.7613, 0.6169, 0.8635, 0.9976, 0.8635, 0.9976, 0.8651, 0.6169, 0.8651, 0.972, 0.4155, 0.972, 0.7962, 0.9703, 0.7962, 0.9703, 0.4155, 0.9766, 0.4155, 0.9766, 0.7962, 0.9749, 0.7962, 0.9749, 0.4155, 0.001467, 0.9935, 0.3822, 0.9935, 0.3822, 0.9951, 0.001467, 0.9951, 0.9556, 0.4155, 0.9556, 0.7962, 0.9392, 0.7962, 0.9392, 0.4155, 0.9644, 0.7962, 0.9644, 0.4155, 0.9674, 0.4155, 0.9674, 0.7962, 0.9585, 0.7962, 0.9585, 0.4155, 0.9615, 0.4155, 0.9615, 0.7962, 0.9198, 0.7962, 0.9198, 0.4155, 0.9362, 0.4155, 0.9362, 0.7962, 0.7819, 0.00146, 0.7819, 0.3745, 0.6704, 0.3745, 0.6704, 0.00146, 0.113, 0.00146, 0.113, 0.3745, 0.001467, 0.3745, 0.001467, 0.00146, 0.7819, 0.3775, 0.7819, 0.7505, 0.6704, 0.7505, 0.6704, 0.3775, 0.6704, 0.3775, 0.6704, 0.7505, 0.5589, 0.7505, 0.5589, 0.3775, 0.5589, 0.3775, 0.5589, 0.7505, 0.4474, 0.7505, 0.4474, 0.3775, 0.4474, 0.3775, 0.4474, 0.7505, 0.3359, 0.7505, 0.3359, 0.3775, 0.3359, 0.3775, 0.3359, 0.7505, 0.2244, 0.7505, 0.2244, 0.3775, 0.2244, 0.3775, 0.2244, 0.7505, 0.113, 0.7505, 0.113, 0.3775, 0.6704, 0.00146, 0.6704, 0.3745, 0.5589, 0.3745, 0.5589, 0.00146, 0.5589, 0.00146, 0.5589, 0.3745, 0.4474, 0.3745, 0.4474, 0.00146, 0.4474, 0.00146, 0.4474, 0.3745, 0.3359, 0.3745, 0.3359, 0.00146, 0.3359, 0.00146, 0.3359, 0.3745, 0.2244, 0.3745, 0.2244, 0.00146, 0.2244, 0.00146, 0.2244, 0.3745, 0.113, 0.3745, 0.113, 0.00146, 0.113, 0.3775, 0.113, 0.7505, 0.001468, 0.7505, 0.001468, 0.3775, 0.4154, 0.7535, 0.5295, 0.7535, 0.5295, 0.8288, 0.7848, 0.001463, 0.8982, 0.001463, 0.8982, 0.4124, 0.7848, 0.4124, 0.8631, 0.8264, 0.8631, 0.4155, 0.9169, 0.4155, 0.9169, 0.8264, 0.00147, 0.7535, 0.4124, 0.7535, 0.4124, 0.8676, 0.00147, 0.8676, 0.6078, 0.8676, 0.5324, 0.8676, 0.5324, 0.7535, 0.9772, 0.001463, 0.9772, 0.4124, 0.9011, 0.4124, 0.9011, 0.001463, 0.8601, 0.4155, 0.8601, 0.8264, 0.7848, 0.8264, 0.7848, 0.4155, 0.6712, 0.7739, 0.6712, 0.7723, 0.6741, 0.773, 0.6712, 0.7723, 0.6719, 0.771, 0.6741, 0.773, 0.6719, 0.771, 0.6733, 0.7702, 0.6741, 0.773, 0.6733, 0.7702, 0.6748, 0.7701, 0.6741, 0.773, 0.6748, 0.7701, 0.6761, 0.7709, 0.6741, 0.773, 0.6761, 0.7709, 0.6769, 0.7722, 0.6741, 0.773, 0.6749, 0.7759, 0.6733, 0.7759, 0.6741, 0.773, 0.6762, 0.7751, 0.6749, 0.7759, 0.6741, 0.773, 0.7137, 0.7591, 0.713, 0.7578, 0.7158, 0.757, 0.713, 0.7578, 0.7129, 0.7563, 0.7158, 0.757, 0.718, 0.7591, 0.7166, 0.7599, 0.7158, 0.757, 0.7187, 0.7578, 0.718, 0.7591, 0.7158, 0.757, 0.7187, 0.7562, 0.7187, 0.7578, 0.7158, 0.757, 0.7179, 0.7549, 0.7187, 0.7562, 0.7158, 0.757, 0.7165, 0.7541, 0.7179, 0.7549, 0.7158, 0.757, 0.715, 0.7542, 0.7165, 0.7541, 0.7158, 0.757, 0.7137, 0.755, 0.715, 0.7542, 0.7158, 0.757, 0.7151, 0.7599, 0.7137, 0.7591, 0.7158, 0.757, 0.7129, 0.7563, 0.7137, 0.755, 0.7158, 0.757, 0.7123, 0.7561, 0.7129, 0.7563, 0.713, 0.7578, 0.7123, 0.758, 0.7132, 0.7545, 0.7137, 0.755, 0.7129, 0.7563, 0.7123, 0.7561, 0.7166, 0.7599, 0.7151, 0.7599, 0.7158, 0.757, 0.7148, 0.7535, 0.715, 0.7542, 0.7137, 0.755, 0.7132, 0.7545, 0.7167, 0.7535, 0.7165, 0.7541, 0.715, 0.7542, 0.7148, 0.7535, 0.7183, 0.7544, 0.7179, 0.7549, 0.7165, 0.7541, 0.7167, 0.7535, 0.7194, 0.756, 0.7187, 0.7562, 0.7179, 0.7549, 0.7183, 0.7544, 0.7194, 0.7579, 0.7187, 0.7578, 0.7187, 0.7562, 0.7194, 0.756, 0.7185, 0.7596, 0.718, 0.7591, 0.7187, 0.7578, 0.7194, 0.7579, 0.7168, 0.7606, 0.7166, 0.7599, 0.718, 0.7591, 0.7185, 0.7596, 0.7149, 0.7606, 0.7151, 0.7599, 0.7166, 0.7599, 0.7168, 0.7606, 0.7132, 0.7596, 0.7137, 0.7591, 0.7151, 0.7599, 0.7149, 0.7606, 0.7123, 0.758, 0.713, 0.7578, 0.7137, 0.7591, 0.7132, 0.7596, 0.745, 0.7607, 0.7452, 0.7599, 0.7467, 0.76, 0.7469, 0.7607, 0.7469, 0.7607, 0.7467, 0.76, 0.7481, 0.7592, 0.7486, 0.7597, 0.7486, 0.7597, 0.7481, 0.7592, 0.7488, 0.7579, 0.7495, 0.7581, 0.7495, 0.7581, 0.7488, 0.7579, 0.7489, 0.7564, 0.7496, 0.7562, 0.7496, 0.7562, 0.7489, 0.7564, 0.7482, 0.7551, 0.7487, 0.7546, 0.7487, 0.7546, 0.7482, 0.7551, 0.7469, 0.7542, 0.7471, 0.7536, 0.7471, 0.7536, 0.7469, 0.7542, 0.7453, 0.7542, 0.7451, 0.7535, 0.7451, 0.7535, 0.7453, 0.7542, 0.7439, 0.755, 0.7434, 0.7545, 0.7434, 0.7545, 0.7439, 0.755, 0.7431, 0.7563, 0.7425, 0.7561, 0.7425, 0.7561, 0.7431, 0.7563, 0.7431, 0.7578, 0.7425, 0.758, 0.7488, 0.7579, 0.7481, 0.7592, 0.746, 0.7571, 0.7425, 0.758, 0.7431, 0.7578, 0.7439, 0.7591, 0.7433, 0.7596, 0.7433, 0.7596, 0.7439, 0.7591, 0.7452, 0.7599, 0.745, 0.7607, 0.7439, 0.7591, 0.7431, 0.7578, 0.746, 0.7571, 0.7481, 0.7592, 0.7467, 0.76, 0.746, 0.7571, 0.7431, 0.7578, 0.7431, 0.7563, 0.746, 0.7571, 0.7431, 0.7563, 0.7439, 0.755, 0.746, 0.7571, 0.7439, 0.755, 0.7453, 0.7542, 0.746, 0.7571, 0.7453, 0.7542, 0.7469, 0.7542, 0.746, 0.7571, 0.7469, 0.7542, 0.7482, 0.7551, 0.746, 0.7571, 0.7482, 0.7551, 0.7489, 0.7564, 0.746, 0.7571, 0.7489, 0.7564, 0.7488, 0.7579, 0.746, 0.7571, 0.7452, 0.7599, 0.7439, 0.7591, 0.746, 0.7571, 0.7467, 0.76, 0.7452, 0.7599, 0.746, 0.7571, 0.672, 0.7752, 0.6712, 0.7739, 0.6741, 0.773, 0.6769, 0.7738, 0.6762, 0.7751, 0.6741, 0.773, 0.6733, 0.7759, 0.672, 0.7752, 0.6741, 0.773, 0.6732, 0.7766, 0.6733, 0.7759, 0.6749, 0.7759, 0.675, 0.7765, 0.6715, 0.7756, 0.672, 0.7752, 0.6733, 0.7759, 0.6732, 0.7766, 0.6769, 0.7722, 0.6769, 0.7738, 0.6741, 0.773, 0.6705, 0.7741, 0.6712, 0.7739, 0.672, 0.7752, 0.6715, 0.7756, 0.6705, 0.7722, 0.6712, 0.7723, 0.6712, 0.7739, 0.6705, 0.7741, 0.6714, 0.7704, 0.6719, 0.771, 0.6712, 0.7723, 0.6705, 0.7722, 0.6731, 0.7695, 0.6733, 0.7702, 0.6719, 0.771, 0.6714, 0.7704, 0.6749, 0.7695, 0.6748, 0.7701, 0.6733, 0.7702, 0.6731, 0.7695, 0.6766, 0.7703, 0.6761, 0.7709, 0.6748, 0.7701, 0.6749, 0.7695, 0.6776, 0.772, 0.6769, 0.7722, 0.6761, 0.7709, 0.6766, 0.7703, 0.6776, 0.774, 0.6769, 0.7738, 0.6769, 0.7722, 0.6776, 0.772, 0.6766, 0.7756, 0.6762, 0.7751, 0.6769, 0.7738, 0.6776, 0.774, 0.675, 0.7765, 0.6749, 0.7759, 0.6762, 0.7751, 0.6766, 0.7756, 0.779, 0.7578, 0.7783, 0.7591, 0.7762, 0.757, 0.7783, 0.7591, 0.7769, 0.7599, 0.7762, 0.757, 0.7769, 0.7599, 0.7753, 0.7599, 0.7762, 0.757, 0.7753, 0.7599, 0.774, 0.759, 0.7762, 0.757, 0.774, 0.759, 0.7733, 0.7577, 0.7762, 0.757, 0.7733, 0.7577, 0.7733, 0.7561, 0.7762, 0.757, 0.777, 0.7542, 0.7783, 0.755, 0.7762, 0.757, 0.7755, 0.7541, 0.777, 0.7542, 0.7762, 0.757, 0.779, 0.7563, 0.779, 0.7578, 0.7762, 0.757, 0.7742, 0.7548, 0.7755, 0.7541, 0.7762, 0.757, 0.7783, 0.755, 0.779, 0.7563, 0.7762, 0.757, 0.7788, 0.7545, 0.7783, 0.755, 0.777, 0.7542, 0.7772, 0.7535, 0.7797, 0.7561, 0.779, 0.7563, 0.7783, 0.755, 0.7788, 0.7545, 0.7733, 0.7561, 0.7742, 0.7548, 0.7762, 0.757, 0.7797, 0.758, 0.779, 0.7578, 0.779, 0.7563, 0.7797, 0.7561, 0.7788, 0.7596, 0.7783, 0.7591, 0.779, 0.7578, 0.7797, 0.758, 0.7771, 0.7606, 0.7769, 0.7599, 0.7783, 0.7591, 0.7788, 0.7596, 0.7751, 0.7606, 0.7753, 0.7599, 0.7769, 0.7599, 0.7771, 0.7606, 0.7734, 0.7595, 0.774, 0.759, 0.7753, 0.7599, 0.7751, 0.7606, 0.7726, 0.7578, 0.7733, 0.7577, 0.774, 0.759, 0.7734, 0.7595, 0.7727, 0.7559, 0.7733, 0.7561, 0.7733, 0.7577, 0.7726, 0.7578, 0.7737, 0.7543, 0.7742, 0.7548, 0.7733, 0.7561, 0.7727, 0.7559, 0.7753, 0.7535, 0.7755, 0.7541, 0.7742, 0.7548, 0.7737, 0.7543, 0.7772, 0.7535, 0.777, 0.7542, 0.7755, 0.7541, 0.7753, 0.7535, 0.7568, 0.7599, 0.756, 0.757, 0.7582, 0.7591, 0.7582, 0.7591, 0.756, 0.757, 0.759, 0.7578, 0.759, 0.7578, 0.756, 0.757, 0.7589, 0.7562, 0.7589, 0.7562, 0.756, 0.757, 0.7581, 0.7549, 0.7581, 0.7549, 0.756, 0.757, 0.7568, 0.7541, 0.7568, 0.7541, 0.756, 0.757, 0.7553, 0.7542, 0.7532, 0.7578, 0.756, 0.757, 0.754, 0.7591, 0.7532, 0.7563, 0.756, 0.757, 0.7532, 0.7578, 0.7367, 0.7541, 0.736, 0.757, 0.7352, 0.7541, 0.7352, 0.7541, 0.736, 0.757, 0.7339, 0.7549, 0.7389, 0.7577, 0.736, 0.757, 0.7388, 0.7562, 0.7382, 0.759, 0.736, 0.757, 0.7389, 0.7577, 0.7368, 0.7598, 0.736, 0.757, 0.7382, 0.759, 0.7353, 0.7599, 0.736, 0.757, 0.7368, 0.7598, 0.7339, 0.7591, 0.736, 0.757, 0.7353, 0.7599, 0.7331, 0.7578, 0.736, 0.757, 0.7339, 0.7591, 0.7331, 0.7562, 0.736, 0.757, 0.7331, 0.7578, 0.738, 0.7549, 0.736, 0.757, 0.7367, 0.7541, 0.7339, 0.7549, 0.736, 0.757, 0.7331, 0.7562, 0.7334, 0.7544, 0.7351, 0.7535, 0.7352, 0.7541, 0.7339, 0.7549, 0.7324, 0.756, 0.7334, 0.7544, 0.7339, 0.7549, 0.7331, 0.7562, 0.7388, 0.7562, 0.736, 0.757, 0.738, 0.7549, 0.7324, 0.758, 0.7324, 0.756, 0.7331, 0.7562, 0.7331, 0.7578, 0.7334, 0.7596, 0.7324, 0.758, 0.7331, 0.7578, 0.7339, 0.7591, 0.7351, 0.7606, 0.7334, 0.7596, 0.7339, 0.7591, 0.7353, 0.7599, 0.7371, 0.7605, 0.7351, 0.7606, 0.7353, 0.7599, 0.7368, 0.7598, 0.7387, 0.7595, 0.7371, 0.7605, 0.7368, 0.7598, 0.7382, 0.759, 0.7395, 0.7578, 0.7387, 0.7595, 0.7382, 0.759, 0.7389, 0.7577, 0.7395, 0.756, 0.7395, 0.7578, 0.7389, 0.7577, 0.7388, 0.7562, 0.7385, 0.7543, 0.7395, 0.756, 0.7388, 0.7562, 0.738, 0.7549, 0.7369, 0.7535, 0.7385, 0.7543, 0.738, 0.7549, 0.7367, 0.7541, 0.7351, 0.7535, 0.7369, 0.7535, 0.7367, 0.7541, 0.7352, 0.7541, 0.7651, 0.7606, 0.7634, 0.7595, 0.7639, 0.7591, 0.7653, 0.7599, 0.7634, 0.7595, 0.7626, 0.7579, 0.7632, 0.7577, 0.7639, 0.7591, 0.7626, 0.7579, 0.7626, 0.756, 0.7633, 0.7562, 0.7632, 0.7577, 0.7626, 0.756, 0.7636, 0.7544, 0.764, 0.7549, 0.7633, 0.7562, 0.7636, 0.7544, 0.7652, 0.7535, 0.7654, 0.7542, 0.764, 0.7549, 0.7652, 0.7535, 0.7671, 0.7535, 0.7669, 0.7542, 0.7654, 0.7542, 0.7671, 0.7535, 0.7688, 0.7544, 0.7682, 0.755, 0.7669, 0.7542, 0.7688, 0.7544, 0.7697, 0.7562, 0.769, 0.7563, 0.7682, 0.755, 0.7697, 0.7562, 0.7696, 0.758, 0.769, 0.7579, 0.769, 0.7563, 0.7696, 0.758, 0.7687, 0.7596, 0.7682, 0.7591, 0.769, 0.7579, 0.7633, 0.7562, 0.7661, 0.757, 0.7632, 0.7577, 0.7687, 0.7596, 0.767, 0.7606, 0.7668, 0.7599, 0.7682, 0.7591, 0.767, 0.7606, 0.7651, 0.7606, 0.7653, 0.7599, 0.7668, 0.7599, 0.7668, 0.7599, 0.7661, 0.757, 0.7682, 0.7591, 0.7632, 0.7577, 0.7661, 0.757, 0.7639, 0.7591, 0.7682, 0.7591, 0.7661, 0.757, 0.769, 0.7579, 0.769, 0.7579, 0.7661, 0.757, 0.769, 0.7563, 0.769, 0.7563, 0.7661, 0.757, 0.7682, 0.755, 0.7682, 0.755, 0.7661, 0.757, 0.7669, 0.7542, 0.7669, 0.7542, 0.7661, 0.757, 0.7654, 0.7542, 0.7654, 0.7542, 0.7661, 0.757, 0.764, 0.7549, 0.764, 0.7549, 0.7661, 0.757, 0.7633, 0.7562, 0.7653, 0.7599, 0.7661, 0.757, 0.7668, 0.7599, 0.7639, 0.7591, 0.7661, 0.757, 0.7653, 0.7599, 0.7553, 0.7599, 0.756, 0.757, 0.7568, 0.7599, 0.7539, 0.755, 0.756, 0.757, 0.7532, 0.7563, 0.754, 0.7591, 0.756, 0.757, 0.7553, 0.7599, 0.7534, 0.7596, 0.7525, 0.758, 0.7532, 0.7578, 0.754, 0.7591, 0.7551, 0.7606, 0.7534, 0.7596, 0.754, 0.7591, 0.7553, 0.7599, 0.7553, 0.7542, 0.756, 0.757, 0.7539, 0.755, 0.757, 0.7606, 0.7551, 0.7606, 0.7553, 0.7599, 0.7568, 0.7599, 0.7587, 0.7596, 0.757, 0.7606, 0.7568, 0.7599, 0.7582, 0.7591, 0.7596, 0.7579, 0.7587, 0.7596, 0.7582, 0.7591, 0.759, 0.7578, 0.7596, 0.756, 0.7596, 0.7579, 0.759, 0.7578, 0.7589, 0.7562, 0.7586, 0.7544, 0.7596, 0.756, 0.7589, 0.7562, 0.7581, 0.7549, 0.757, 0.7535, 0.7586, 0.7544, 0.7581, 0.7549, 0.7568, 0.7541, 0.755, 0.7535, 0.757, 0.7535, 0.7568, 0.7541, 0.7553, 0.7542, 0.7534, 0.7545, 0.755, 0.7535, 0.7553, 0.7542, 0.7539, 0.755, 0.7525, 0.7562, 0.7534, 0.7545, 0.7539, 0.755, 0.7532, 0.7563, 0.7525, 0.758, 0.7525, 0.7562, 0.7532, 0.7563, 0.7532, 0.7578, 0.7287, 0.7579, 0.7259, 0.7571, 0.7288, 0.7564, 0.7288, 0.7564, 0.7259, 0.7571, 0.7281, 0.755, 0.7281, 0.755, 0.7259, 0.7571, 0.7267, 0.7542, 0.7267, 0.7542, 0.7259, 0.7571, 0.7251, 0.7542, 0.7251, 0.7542, 0.7259, 0.7571, 0.7238, 0.755, 0.7238, 0.755, 0.7259, 0.7571, 0.723, 0.7563, 0.7251, 0.7599, 0.7259, 0.7571, 0.7266, 0.7599, 0.7238, 0.7591, 0.7259, 0.7571, 0.7251, 0.7599, 0.7279, 0.7592, 0.7259, 0.7571, 0.7287, 0.7579, 0.723, 0.7578, 0.7259, 0.7571, 0.7238, 0.7591, 0.7266, 0.7599, 0.7259, 0.7571, 0.7279, 0.7592, 0.7267, 0.7606, 0.7249, 0.7606, 0.7251, 0.7599, 0.7266, 0.7599, 0.7283, 0.7597, 0.7267, 0.7606, 0.7266, 0.7599, 0.7279, 0.7592, 0.723, 0.7563, 0.7259, 0.7571, 0.723, 0.7578, 0.7294, 0.7582, 0.7283, 0.7597, 0.7279, 0.7592, 0.7287, 0.7579, 0.7295, 0.7563, 0.7294, 0.7582, 0.7287, 0.7579, 0.7288, 0.7564, 0.7286, 0.7546, 0.7295, 0.7563, 0.7288, 0.7564, 0.7281, 0.755, 0.7269, 0.7535, 0.7286, 0.7546, 0.7281, 0.755, 0.7267, 0.7542, 0.7249, 0.7535, 0.7269, 0.7535, 0.7267, 0.7542, 0.7251, 0.7542, 0.7232, 0.7545, 0.7249, 0.7535, 0.7251, 0.7542, 0.7238, 0.755, 0.7223, 0.7561, 0.7232, 0.7545, 0.7238, 0.755, 0.723, 0.7563, 0.7223, 0.758, 0.7223, 0.7561, 0.723, 0.7563, 0.723, 0.7578, 0.7233, 0.7597, 0.7223, 0.758, 0.723, 0.7578, 0.7238, 0.7591, 0.7249, 0.7606, 0.7233, 0.7597, 0.7238, 0.7591, 0.7251, 0.7599, 0.8009, 0.9875, 0.8009, 0.9891, 0.001466, 0.9891, 0.001466, 0.9875, 0.8009, 0.9125, 0.001466, 0.9125, 0.001466, 0.8935, 0.8009, 0.8935, 0.9801, 0.001466, 0.998, 0.001466, 0.998, 0.8009, 0.9801, 0.8009, 0.8009, 0.9647, 0.8009, 0.9679, 0.001466, 0.9679, 0.001466, 0.9647, 0.8009, 0.9375, 0.8009, 0.9451, 0.001466, 0.9451, 0.001466, 0.9375, 0.001466, 0.9815, 0.8009, 0.9815, 0.8009, 0.9831, 0.001466, 0.9831, 0.8009, 0.8715, 0.8009, 0.8905, 0.001466, 0.8905, 0.001466, 0.8715, 0.001466, 0.9155, 0.8009, 0.9155, 0.8009, 0.9333, 0.001466, 0.9333, 0.8009, 0.9747, 0.001466, 0.9747, 0.001466, 0.9715, 0.8009, 0.9715, 0.001466, 0.9495, 0.8009, 0.9495, 0.8009, 0.9571, 0.001466, 0.9571, 0.6671, 0.7721, 0.6666, 0.773, 0.6653, 0.7717, 0.6666, 0.773, 0.6658, 0.7734, 0.6653, 0.7717, 0.6658, 0.7734, 0.6649, 0.7735, 0.6653, 0.7717, 0.6649, 0.7735, 0.664, 0.773, 0.6653, 0.7717, 0.664, 0.773, 0.6635, 0.7722, 0.6653, 0.7717, 0.6635, 0.7722, 0.6635, 0.7712, 0.6653, 0.7717, 0.6658, 0.7699, 0.6666, 0.7703, 0.6653, 0.7717, 0.6648, 0.7699, 0.6658, 0.7699, 0.6653, 0.7717, 0.6671, 0.7712, 0.6671, 0.7721, 0.6653, 0.7717, 0.664, 0.7704, 0.6648, 0.7699, 0.6653, 0.7717, 0.6666, 0.7703, 0.6671, 0.7712, 0.6653, 0.7717, 0.6669, 0.77, 0.6666, 0.7703, 0.6658, 0.7699, 0.6659, 0.7695, 0.6675, 0.771, 0.6671, 0.7712, 0.6666, 0.7703, 0.6669, 0.77, 0.6635, 0.7712, 0.664, 0.7704, 0.6653, 0.7717, 0.6675, 0.7722, 0.6671, 0.7721, 0.6671, 0.7712, 0.6675, 0.771, 0.6669, 0.7733, 0.6666, 0.773, 0.6671, 0.7721, 0.6675, 0.7722, 0.6659, 0.7739, 0.6658, 0.7734, 0.6666, 0.773, 0.6669, 0.7733, 0.6647, 0.7739, 0.6649, 0.7735, 0.6658, 0.7734, 0.6659, 0.7739, 0.6637, 0.7733, 0.664, 0.773, 0.6649, 0.7735, 0.6647, 0.7739, 0.6631, 0.7723, 0.6635, 0.7722, 0.664, 0.773, 0.6637, 0.7733, 0.6631, 0.7711, 0.6635, 0.7712, 0.6635, 0.7722, 0.6631, 0.7723, 0.6637, 0.77, 0.664, 0.7704, 0.6635, 0.7712, 0.6631, 0.7711, 0.6647, 0.7695, 0.6648, 0.7699, 0.664, 0.7704, 0.6637, 0.77, 0.6659, 0.7695, 0.6658, 0.7699, 0.6648, 0.7699, 0.6647, 0.7695, 0.6848, 0.7721, 0.683, 0.7717, 0.6844, 0.773, 0.6844, 0.773, 0.683, 0.7717, 0.6835, 0.7734, 0.6835, 0.7734, 0.683, 0.7717, 0.6826, 0.7735, 0.6826, 0.7735, 0.683, 0.7717, 0.6818, 0.773, 0.6818, 0.773, 0.683, 0.7717, 0.6813, 0.7722, 0.6813, 0.7722, 0.683, 0.7717, 0.6813, 0.7712, 0.6835, 0.7699, 0.683, 0.7717, 0.6843, 0.7703, 0.6826, 0.7699, 0.683, 0.7717, 0.6835, 0.7699, 0.6848, 0.7712, 0.683, 0.7717, 0.6848, 0.7721, 0.6817, 0.7704, 0.683, 0.7717, 0.6826, 0.7699, 0.6843, 0.7703, 0.683, 0.7717, 0.6848, 0.7712, 0.6846, 0.77, 0.6836, 0.7695, 0.6835, 0.7699, 0.6843, 0.7703, 0.6853, 0.771, 0.6846, 0.77, 0.6843, 0.7703, 0.6848, 0.7712, 0.6813, 0.7712, 0.683, 0.7717, 0.6817, 0.7704, 0.6853, 0.7722, 0.6853, 0.771, 0.6848, 0.7712, 0.6848, 0.7721, 0.6847, 0.7733, 0.6853, 0.7722, 0.6848, 0.7721, 0.6844, 0.773, 0.6837, 0.7739, 0.6847, 0.7733, 0.6844, 0.773, 0.6835, 0.7734, 0.6825, 0.7739, 0.6837, 0.7739, 0.6835, 0.7734, 0.6826, 0.7735, 0.6814, 0.7733, 0.6825, 0.7739, 0.6826, 0.7735, 0.6818, 0.773, 0.6808, 0.7723, 0.6814, 0.7733, 0.6818, 0.773, 0.6813, 0.7722, 0.6808, 0.7711, 0.6808, 0.7723, 0.6813, 0.7722, 0.6813, 0.7712, 0.6814, 0.77, 0.6808, 0.7711, 0.6813, 0.7712, 0.6817, 0.7704, 0.6825, 0.7695, 0.6814, 0.77, 0.6817, 0.7704, 0.6826, 0.7699, 0.6836, 0.7695, 0.6825, 0.7695, 0.6826, 0.7699, 0.6835, 0.7699, 0.6896, 0.9972, 0.3862, 0.9972, 0.3862, 0.9958, 0.6896, 0.9958, 0.8009, 0.9615, 0.8009, 0.9619, 0.001466, 0.9619, 0.001466, 0.9615, 0.6896, 0.9938, 0.6896, 0.9958, 0.3862, 0.9958, 0.3862, 0.9938, 0.3862, 0.9924, 0.6896, 0.9924, 0.6896, 0.9938, 0.3862, 0.9938, 0.9963, 0.9938, 0.6929, 0.9938, 0.6929, 0.9923, 0.9963, 0.9923, 0.8009, 0.9779, 0.001466, 0.9779, 0.001466, 0.9763, 0.8009, 0.9763, 0.6929, 0.9952, 0.9963, 0.9952, 0.9963, 0.9972, 0.6929, 0.9972, 0.6929, 0.9938, 0.9963, 0.9938, 0.9963, 0.9952, 0.6929, 0.9952, 0.6458, 0.7535, 0.6458, 0.8296, 0.5324, 0.7535, 0.6458, 0.8296, 0.6078, 0.8676, 0.5324, 0.7535, 0.4154, 0.8669, 0.4154, 0.7535, 0.4915, 0.8669, 0.4915, 0.8669, 0.4154, 0.7535, 0.5295, 0.8288])
me_plane_010.materials.append(mat_rollershutter_door)
me_plane_010.update()
me_plane_002 = bpy.data.meshes.new('Plane.002')
me_plane_002.from_pydata([(0.2348, -0.0437, 0.01506), (0.2348, -0.01374, 0.01506), (0.2308, -0.0437, 0.01585), (0.2308, -0.01374, 0.01585), (0.2274, -0.0437, 0.01812), (0.2274, -0.01374, 0.01812), (0.2251, -0.0437, 0.0215), (0.2251, -0.01374, 0.0215), (0.2243, -0.0437, 0.0255), (0.2243, -0.01374, 0.0255), (0.2251, -0.0437, 0.02949), (0.2251, -0.01374, 0.02949), (0.2274, -0.0437, 0.03288), (0.2274, -0.01374, 0.03288), (0.2308, -0.0437, 0.03514), (0.2308, -0.01374, 0.03514), (0.2348, -0.0437, 0.03593), (0.2348, -0.01374, 0.03593), (0.2388, -0.0437, 0.03514), (0.2388, -0.01374, 0.03514), (0.2421, -0.0437, 0.03288), (0.2421, -0.01374, 0.03288), (0.2444, -0.0437, 0.02949), (0.2444, -0.01374, 0.02949), (0.2452, -0.0437, 0.0255), (0.2452, -0.01374, 0.0255), (0.2444, -0.0437, 0.0215), (0.2444, -0.01374, 0.0215), (0.2421, -0.0437, 0.01812), (0.2421, -0.01374, 0.01812), (0.2388, -0.0437, 0.01585), (0.2388, -0.01374, 0.01585), (0.2348, -0.0437, 0.0255), (-0.2348, -0.0437, 0.0255), (-0.2308, -0.01374, 0.01585), (-0.2308, -0.0437, 0.01585), (-0.2274, -0.01374, 0.01812), (-0.2274, -0.0437, 0.01812), (-0.2251, -0.01374, 0.0215), (-0.2251, -0.0437, 0.0215), (-0.2243, -0.01374, 0.0255), (-0.2243, -0.0437, 0.0255), (-0.2251, -0.01374, 0.02949), (-0.2251, -0.0437, 0.02949), (-0.2274, -0.01374, 0.03288), (-0.2274, -0.0437, 0.03288), (-0.2308, -0.01374, 0.03514), (-0.2308, -0.0437, 0.03514), (-0.2348, -0.01374, 0.03593), (-0.2348, -0.0437, 0.03593), (-0.2388, -0.01374, 0.03514), (-0.2388, -0.0437, 0.03514), (-0.2421, -0.01374, 0.03288), (-0.2421, -0.0437, 0.03288), (-0.2444, -0.01374, 0.02949), (-0.2444, -0.0437, 0.02949), (-0.2452, -0.01374, 0.0255), (-0.2452, -0.0437, 0.0255), (-0.2444, -0.01374, 0.0215), (-0.2444, -0.0437, 0.0215), (-0.2421, -0.01374, 0.01812), (-0.2421, -0.0437, 0.01812), (-0.2388, -0.01374, 0.01585), (-0.2388, -0.0437, 0.01585), (-0.2348, -0.01374, 0.01506), (-0.2348, -0.0437, 0.01506), (0.5, -0.01556, 0.04661), (0.5, -0.01284, 0.05), (0.5, -0.01284, 2.287e-06), (0.5, -0.01556, 0.003397), (0.5, -0.00237, 0.04661), (0.5, -0.005086, 0.05), (0.5, -0.00237, 0.003397), (0.5, -0.005086, 2.287e-06), (-0.5, -0.01556, 0.04661), (-0.5, -0.01284, 0.05), (-0.5, -0.01284, 2.287e-06), (-0.5, -0.01556, 0.003397), (-0.5, -0.00237, 0.04661), (-0.5, -0.005086, 0.05), (-0.5, -0.00237, 0.003397), (-0.5, -0.005086, 2.287e-06), (-0.5, -0.01284, 0.05), (0.5, -0.01284, 0.05), (-0.5, -0.01284, 2.1), (0.5, -0.01284, 2.1), (-0.5, -0.005086, 0.05), (0.5, -0.005086, 0.05), (-0.5, -0.005086, 2.1), (0.5, -0.005086, 2.1), (-0.5, -0.01284, 1.807), (-0.5, -0.01284, 1.514), (-0.5, -0.01284, 1.221), (-0.5, -0.01284, 0.9285), (-0.5, -0.01284, 0.6357), (-0.5, -0.01284, 0.3429), (0.5, -0.01284, 0.3429), (0.5, -0.01284, 0.6357), (0.5, -0.01284, 0.9285), (0.5, -0.01284, 1.221), (0.5, -0.01284, 1.514), (0.5, -0.01284, 1.807), (-0.5, -0.005086, 0.3429), (-0.5, -0.005086, 0.6357), (-0.5, -0.005086, 0.9285), (-0.5, -0.005086, 1.221), (-0.5, -0.005086, 1.514), (-0.5, -0.005086, 1.807), (0.5, -0.005086, 1.807), (0.5, -0.005086, 1.514), (0.5, -0.005086, 1.221), (0.5, -0.005086, 0.9285), (0.5, -0.005086, 0.6357), (0.5, -0.005086, 0.3429), (0.54, -0.297, 2.4), (0.54, -0.297, 2.2), (0.54, 0.001, 2.1), (0.54, -0.197, 2.1), (0.54, 0.001, 2.4), (-0.54, -0.297, 2.4), (-0.54, -0.297, 2.2), (-0.54, 0.001, 2.1), (-0.54, -0.197, 2.1), (-0.54, 0.001, 2.4), (0.5172, -0.02186, 1.366), (0.5153, -0.02005, 1.37), (0.5159, -0.02186, 1.37), (0.5166, -0.02005, 1.375), (0.5172, -0.02186, 1.375), (0.5202, -0.02005, 1.378), (0.5205, -0.02186, 1.378), (0.525, -0.02253, 1.37), (0.525, -0.02253, 0.71), (0.5205, -0.02186, 0.7179), (0.5202, -0.02005, 0.7184), (0.5172, -0.02186, 0.7146), (0.5166, -0.02005, 0.7149), (0.5159, -0.02186, 0.71), (0.5153, -0.02005, 0.71), (0.5172, -0.02186, 0.7055), (0.5166, -0.02005, 0.7052), (0.5205, -0.02186, 0.7022), (0.5202, -0.02005, 0.7017), (0.525, -0.02186, 0.701), (0.525, -0.02005, 0.7004), (0.5295, -0.02186, 0.7022), (0.5298, -0.02005, 0.7017), (0.5328, -0.02186, 0.7055), (0.5334, -0.02005, 0.7052), (0.5341, -0.02186, 0.71), (0.5347, -0.02005, 0.71), (0.5328, -0.02186, 0.7146), (0.5334, -0.02005, 0.7149), (0.5295, -0.02186, 0.7179), (0.5298, -0.02005, 0.7184), (0.525, -0.02186, 0.7191), (0.525, -0.02005, 0.7197), (0.525, -0.02005, 0.05969), (0.525, -0.02186, 0.05908), (0.5298, -0.02005, 0.05839), (0.5295, -0.02186, 0.05787), (0.5334, -0.02005, 0.05486), (0.5328, -0.02186, 0.05455), (0.5347, -0.02005, 0.05003), (0.5341, -0.02186, 0.05003), (0.5334, -0.02005, 0.0452), (0.5328, -0.02186, 0.0455), (0.5298, -0.02005, 0.04166), (0.5295, -0.02186, 0.04219), (0.525, -0.02005, 0.04037), (0.525, -0.02186, 0.04097), (0.5202, -0.02005, 0.04166), (0.5205, -0.02186, 0.04219), (0.5166, -0.02005, 0.0452), (0.5172, -0.02186, 0.0455), (0.5153, -0.02005, 0.05003), (0.5159, -0.02186, 0.05003), (0.5166, -0.02005, 0.05486), (0.5172, -0.02186, 0.05455), (0.5202, -0.02005, 0.05839), (0.5205, -0.02186, 0.05787), (0.525, -0.02253, 0.05003), (0.5166, -0.02005, 1.365), (0.5205, -0.02186, 1.362), (0.5202, -0.02005, 1.362), (0.525, -0.02186, 1.361), (0.525, -0.02005, 1.36), (0.5295, -0.02186, 1.362), (0.5298, -0.02005, 1.362), (0.5328, -0.02186, 1.366), (0.5334, -0.02005, 1.365), (0.5341, -0.02186, 1.37), (0.5347, -0.02005, 1.37), (0.5328, -0.02186, 1.375), (0.5334, -0.02005, 1.375), (0.5295, -0.02186, 1.378), (0.5298, -0.02005, 1.378), (0.525, -0.02186, 1.379), (0.525, -0.02005, 1.38), (0.5172, -0.02186, 2.026), (0.5153, -0.02005, 2.03), (0.5159, -0.02186, 2.03), (0.5166, -0.02005, 2.035), (0.5172, -0.02186, 2.035), (0.5202, -0.02005, 2.038), (0.5205, -0.02186, 2.038), (0.525, -0.02253, 2.03), (0.5166, -0.02005, 2.025), (0.5205, -0.02186, 2.022), (0.5202, -0.02005, 2.022), (0.525, -0.02186, 2.021), (0.525, -0.02005, 2.02), (0.5295, -0.02186, 2.022), (0.5298, -0.02005, 2.022), (0.5328, -0.02186, 2.026), (0.5334, -0.02005, 2.025), (0.5341, -0.02186, 2.03), (0.5347, -0.02005, 2.03), (0.5328, -0.02186, 2.035), (0.5334, -0.02005, 2.035), (0.5295, -0.02186, 2.038), (0.5298, -0.02005, 2.038), (0.525, -0.02186, 2.039), (0.525, -0.02005, 2.04), (-0.5172, -0.02186, 1.366), (-0.5153, -0.02005, 1.37), (-0.5159, -0.02186, 1.37), (-0.5166, -0.02005, 1.375), (-0.5172, -0.02186, 1.375), (-0.5202, -0.02005, 1.378), (-0.5205, -0.02186, 1.378), (-0.525, -0.02253, 1.37), (-0.525, -0.02253, 0.71), (-0.5205, -0.02186, 0.7179), (-0.5202, -0.02005, 0.7184), (-0.5172, -0.02186, 0.7146), (-0.5166, -0.02005, 0.7149), (-0.5159, -0.02186, 0.71), (-0.5153, -0.02005, 0.71), (-0.5172, -0.02186, 0.7055), (-0.5166, -0.02005, 0.7052), (-0.5205, -0.02186, 0.7022), (-0.5202, -0.02005, 0.7017), (-0.525, -0.02186, 0.701), (-0.525, -0.02005, 0.7004), (-0.5295, -0.02186, 0.7022), (-0.5298, -0.02005, 0.7017), (-0.5328, -0.02186, 0.7055), (-0.5334, -0.02005, 0.7052), (-0.5341, -0.02186, 0.71), (-0.5347, -0.02005, 0.71), (-0.5328, -0.02186, 0.7146), (-0.5334, -0.02005, 0.7149), (-0.5295, -0.02186, 0.7179), (-0.5298, -0.02005, 0.7184), (-0.525, -0.02186, 0.7191), (-0.525, -0.02005, 0.7197), (-0.525, -0.02005, 0.05969), (-0.525, -0.02186, 0.05908), (-0.5298, -0.02005, 0.05839), (-0.5295, -0.02186, 0.05787), (-0.5334, -0.02005, 0.05486), (-0.5328, -0.02186, 0.05455), (-0.5347, -0.02005, 0.05003), (-0.5341, -0.02186, 0.05003), (-0.5334, -0.02005, 0.0452), (-0.5328, -0.02186, 0.0455), (-0.5298, -0.02005, 0.04166), (-0.5295, -0.02186, 0.04219), (-0.525, -0.02005, 0.04037), (-0.525, -0.02186, 0.04097), (-0.5202, -0.02005, 0.04166), (-0.5205, -0.02186, 0.04219), (-0.5166, -0.02005, 0.0452), (-0.5172, -0.02186, 0.0455), (-0.5153, -0.02005, 0.05003), (-0.5159, -0.02186, 0.05003), (-0.5166, -0.02005, 0.05486), (-0.5172, -0.02186, 0.05455), (-0.5202, -0.02005, 0.05839), (-0.5205, -0.02186, 0.05787), (-0.525, -0.02253, 0.05003), (-0.5166, -0.02005, 1.365), (-0.5205, -0.02186, 1.362), (-0.5202, -0.02005, 1.362), (-0.525, -0.02186, 1.361), (-0.525, -0.02005, 1.36), (-0.5295, -0.02186, 1.362), (-0.5298, -0.02005, 1.362), (-0.5328, -0.02186, 1.366), (-0.5334, -0.02005, 1.365), (-0.5341, -0.02186, 1.37), (-0.5347, -0.02005, 1.37), (-0.5328, -0.02186, 1.375), (-0.5334, -0.02005, 1.375), (-0.5295, -0.02186, 1.378), (-0.5298, -0.02005, 1.378), (-0.525, -0.02186, 1.379), (-0.525, -0.02005, 1.38), (-0.5172, -0.02186, 2.026), (-0.5153, -0.02005, 2.03), (-0.5159, -0.02186, 2.03), (-0.5166, -0.02005, 2.035), (-0.5172, -0.02186, 2.035), (-0.5202, -0.02005, 2.038), (-0.5205, -0.02186, 2.038), (-0.525, -0.02253, 2.03), (-0.5166, -0.02005, 2.025), (-0.5205, -0.02186, 2.022), (-0.5202, -0.02005, 2.022), (-0.525, -0.02186, 2.021), (-0.525, -0.02005, 2.02), (-0.5295, -0.02186, 2.022), (-0.5298, -0.02005, 2.022), (-0.5328, -0.02186, 2.026), (-0.5334, -0.02005, 2.025), (-0.5341, -0.02186, 2.03), (-0.5347, -0.02005, 2.03), (-0.5328, -0.02186, 2.035), (-0.5334, -0.02005, 2.035), (-0.5295, -0.02186, 2.038), (-0.5298, -0.02005, 2.038), (-0.525, -0.02186, 2.039), (-0.525, -0.02005, 2.04), (0.54, 0.001, 2.291e-06), (0.49, -0.01691, 2.291e-06), (0.4931, -0.02, 2.291e-06), (0.49, 0.001, 2.291e-06), (0.54, -0.02, 2.291e-06), (0.49, 0.001, 2.1), (0.54, 0.001, 2.1), (0.49, -0.01691, 2.1), (0.4931, -0.02, 2.1), (0.54, -0.02, 2.1), (-0.54, 0.001, 2.291e-06), (-0.49, -0.01691, 2.291e-06), (-0.4931, -0.02, 2.291e-06), (-0.49, 0.001, 2.291e-06), (-0.54, -0.02, 2.291e-06), (-0.49, 0.001, 2.1), (-0.54, 0.001, 2.1), (-0.49, -0.01691, 2.1), (-0.4931, -0.02, 2.1), (-0.54, -0.02, 2.1), (0.5047, -0.2982, 2.217), (0.5039, -0.297, 2.22), (0.5039, -0.2982, 2.22), (0.5047, -0.297, 2.223), (0.5047, -0.2982, 2.223), (0.5069, -0.297, 2.225), (0.5069, -0.2982, 2.225), (0.5099, -0.2991, 2.22), (0.5047, -0.297, 2.217), (0.5069, -0.2982, 2.215), (0.5069, -0.297, 2.215), (0.5099, -0.2982, 2.214), (0.5099, -0.297, 2.214), (0.5129, -0.2982, 2.215), (0.5129, -0.297, 2.215), (0.5151, -0.2982, 2.217), (0.5151, -0.297, 2.217), (0.5159, -0.2982, 2.22), (0.5159, -0.297, 2.22), (0.5151, -0.2982, 2.223), (0.5151, -0.297, 2.223), (0.5129, -0.2982, 2.225), (0.5129, -0.297, 2.225), (0.5099, -0.2982, 2.226), (0.5099, -0.297, 2.226), (-0.5047, -0.2982, 2.217), (-0.5039, -0.297, 2.22), (-0.5039, -0.2982, 2.22), (-0.5047, -0.297, 2.223), (-0.5047, -0.2982, 2.223), (-0.5069, -0.297, 2.225), (-0.5069, -0.2982, 2.225), (-0.5099, -0.2991, 2.22), (-0.5047, -0.297, 2.217), (-0.5069, -0.2982, 2.215), (-0.5069, -0.297, 2.215), (-0.5099, -0.2982, 2.214), (-0.5099, -0.297, 2.214), (-0.5129, -0.2982, 2.215), (-0.5129, -0.297, 2.215), (-0.5151, -0.2982, 2.217), (-0.5151, -0.297, 2.217), (-0.5159, -0.2982, 2.22), (-0.5159, -0.297, 2.22), (-0.5151, -0.2982, 2.223), (-0.5151, -0.297, 2.223), (-0.5129, -0.2982, 2.225), (-0.5129, -0.297, 2.225), (-0.5099, -0.2982, 2.226), (-0.5099, -0.297, 2.226), (0.49, -0.01567, 2.291e-06), (0.49, -0.01567, 2.1), (0.49, -0.002158, 2.291e-06), (0.49, -0.002158, 2.1), (0.5, -0.002158, 2.291e-06), (0.5, -0.01567, 2.291e-06), (0.5, -0.002158, 2.1), (0.5, -0.01567, 2.1), (-0.49, -0.01567, 2.291e-06), (-0.49, -0.01567, 2.1), (-0.49, -0.002158, 2.291e-06), (-0.49, -0.002158, 2.1), (-0.5, -0.002158, 2.291e-06), (-0.5, -0.01567, 2.291e-06), (-0.5, -0.002158, 2.1), (-0.5, -0.01567, 2.1)], [], [(0, 2, 3, 1), (2, 4, 5, 3), (4, 6, 7, 5), (6, 8, 9, 7), (8, 10, 11, 9), (10, 12, 13, 11), (12, 14, 15, 13), (14, 16, 17, 15), (16, 18, 19, 17), (18, 20, 21, 19), (20, 22, 23, 21), (22, 24, 25, 23), (24, 26, 27, 25), (26, 28, 29, 27), (28, 30, 31, 29), (30, 0, 1, 31), (14, 32, 16), (0, 32, 2), (24, 32, 26), (10, 32, 12), (20, 32, 22), (30, 32, 0), (6, 32, 8), (16, 32, 18), (26, 32, 28), (2, 32, 4), (12, 32, 14), (22, 32, 24), (8, 32, 10), (18, 32, 20), (28, 32, 30), (4, 32, 6), (37, 33, 35), (43, 33, 41), (63, 33, 61), (49, 33, 47), (35, 33, 65), (55, 33, 53), (65, 33, 63), (35, 65, 64, 34), (39, 37, 36, 38), (43, 41, 40, 42), (47, 45, 44, 46), (51, 49, 48, 50), (55, 53, 52, 54), (59, 57, 56, 58), (63, 61, 60, 62), (47, 33, 45), (37, 35, 34, 36), (61, 33, 59), (57, 55, 54, 56), (41, 33, 39), (49, 47, 46, 48), (57, 33, 55), (59, 33, 57), (41, 39, 38, 40), (61, 59, 58, 60), (53, 33, 51), (51, 33, 49), (53, 51, 50, 52), (45, 33, 43), (45, 43, 42, 44), (65, 63, 62, 64), (39, 33, 37), (70, 78, 79, 71), (73, 81, 80, 72), (69, 77, 76, 68), (67, 75, 74, 66), (72, 80, 78, 70), (68, 76, 81, 73), (71, 79, 75, 67), (66, 74, 77, 69), (87, 86, 102, 113), (108, 107, 88, 89), (85, 84, 90, 101), (101, 90, 91, 100), (100, 91, 92, 99), (99, 92, 93, 98), (98, 93, 94, 97), (97, 94, 95, 96), (113, 102, 103, 112), (112, 103, 104, 111), (111, 104, 105, 110), (110, 105, 106, 109), (109, 106, 107, 108), (96, 95, 82, 83), (123, 121, 122), (123, 119, 114, 118), (115, 120, 122, 117), (116, 121, 123, 118), (117, 116, 118), (114, 119, 120, 115), (117, 122, 121, 116), (126, 124, 131), (124, 183, 131), (183, 185, 131), (185, 187, 131), (187, 189, 131), (189, 191, 131), (197, 130, 131), (195, 197, 131), (153, 155, 132), (155, 133, 132), (147, 149, 132), (145, 147, 132), (143, 145, 132), (141, 143, 132), (139, 141, 132), (137, 139, 132), (135, 137, 132), (151, 153, 132), (133, 135, 132), (134, 133, 155, 156), (136, 135, 133, 134), (149, 151, 132), (138, 137, 135, 136), (140, 139, 137, 138), (142, 141, 139, 140), (144, 143, 141, 142), (146, 145, 143, 144), (148, 147, 145, 146), (150, 149, 147, 148), (152, 151, 149, 150), (154, 153, 151, 152), (156, 155, 153, 154), (157, 158, 160, 159), (159, 160, 162, 161), (161, 162, 164, 163), (163, 164, 166, 165), (165, 166, 168, 167), (167, 168, 170, 169), (169, 170, 172, 171), (171, 172, 174, 173), (173, 174, 176, 175), (175, 176, 178, 177), (164, 162, 181), (177, 178, 180, 179), (179, 180, 158, 157), (180, 178, 181), (162, 160, 181), (178, 176, 181), (176, 174, 181), (174, 172, 181), (172, 170, 181), (170, 168, 181), (168, 166, 181), (166, 164, 181), (158, 180, 181), (160, 158, 181), (128, 126, 131), (193, 195, 131), (130, 128, 131), (129, 130, 197, 198), (127, 128, 130, 129), (191, 193, 131), (125, 126, 128, 127), (182, 124, 126, 125), (184, 183, 124, 182), (186, 185, 183, 184), (188, 187, 185, 186), (190, 189, 187, 188), (192, 191, 189, 190), (194, 193, 191, 192), (196, 195, 193, 194), (198, 197, 195, 196), (201, 199, 206), (199, 208, 206), (208, 210, 206), (210, 212, 206), (212, 214, 206), (214, 216, 206), (222, 205, 206), (220, 222, 206), (203, 201, 206), (218, 220, 206), (205, 203, 206), (204, 205, 222, 223), (202, 203, 205, 204), (216, 218, 206), (200, 201, 203, 202), (207, 199, 201, 200), (209, 208, 199, 207), (211, 210, 208, 209), (213, 212, 210, 211), (215, 214, 212, 213), (217, 216, 214, 215), (219, 218, 216, 217), (221, 220, 218, 219), (223, 222, 220, 221), (226, 231, 224), (224, 231, 283), (283, 231, 285), (285, 231, 287), (287, 231, 289), (289, 231, 291), (297, 231, 230), (295, 231, 297), (253, 232, 255), (255, 232, 233), (247, 232, 249), (245, 232, 247), (243, 232, 245), (241, 232, 243), (239, 232, 241), (237, 232, 239), (235, 232, 237), (251, 232, 253), (233, 232, 235), (234, 256, 255, 233), (236, 234, 233, 235), (249, 232, 251), (238, 236, 235, 237), (240, 238, 237, 239), (242, 240, 239, 241), (244, 242, 241, 243), (246, 244, 243, 245), (248, 246, 245, 247), (250, 248, 247, 249), (252, 250, 249, 251), (254, 252, 251, 253), (256, 254, 253, 255), (257, 259, 260, 258), (259, 261, 262, 260), (261, 263, 264, 262), (263, 265, 266, 264), (265, 267, 268, 266), (267, 269, 270, 268), (269, 271, 272, 270), (271, 273, 274, 272), (273, 275, 276, 274), (275, 277, 278, 276), (264, 281, 262), (277, 279, 280, 278), (279, 257, 258, 280), (280, 281, 278), (262, 281, 260), (278, 281, 276), (276, 281, 274), (274, 281, 272), (272, 281, 270), (270, 281, 268), (268, 281, 266), (266, 281, 264), (258, 281, 280), (260, 281, 258), (228, 231, 226), (293, 231, 295), (230, 231, 228), (229, 298, 297, 230), (227, 229, 230, 228), (291, 231, 293), (225, 227, 228, 226), (282, 225, 226, 224), (284, 282, 224, 283), (286, 284, 283, 285), (288, 286, 285, 287), (290, 288, 287, 289), (292, 290, 289, 291), (294, 292, 291, 293), (296, 294, 293, 295), (298, 296, 295, 297), (301, 306, 299), (299, 306, 308), (308, 306, 310), (310, 306, 312), (312, 306, 314), (314, 306, 316), (322, 306, 305), (320, 306, 322), (303, 306, 301), (318, 306, 320), (305, 306, 303), (304, 323, 322, 305), (302, 304, 305, 303), (316, 306, 318), (300, 302, 303, 301), (307, 300, 301, 299), (309, 307, 299, 308), (311, 309, 308, 310), (313, 311, 310, 312), (315, 313, 312, 314), (317, 315, 314, 316), (319, 317, 316, 318), (321, 319, 318, 320), (323, 321, 320, 322), (332, 331, 325, 326), (330, 324, 327, 329), (333, 332, 326, 328), (394, 325, 331, 395), (330, 333, 328, 324), (342, 336, 335, 341), (340, 339, 337, 334), (343, 338, 336, 342), (402, 403, 341, 335), (340, 334, 338, 343), (346, 344, 351), (344, 353, 351), (353, 355, 351), (355, 357, 351), (357, 359, 351), (359, 361, 351), (367, 350, 351), (365, 367, 351), (348, 346, 351), (363, 365, 351), (350, 348, 351), (349, 350, 367, 368), (347, 348, 350, 349), (361, 363, 351), (345, 346, 348, 347), (352, 344, 346, 345), (354, 353, 344, 352), (356, 355, 353, 354), (358, 357, 355, 356), (360, 359, 357, 358), (362, 361, 359, 360), (364, 363, 361, 362), (366, 365, 363, 364), (368, 367, 365, 366), (371, 376, 369), (369, 376, 378), (378, 376, 380), (380, 376, 382), (382, 376, 384), (384, 376, 386), (392, 376, 375), (390, 376, 392), (373, 376, 371), (388, 376, 390), (375, 376, 373), (374, 393, 392, 375), (372, 374, 375, 373), (386, 376, 388), (370, 372, 373, 371), (377, 370, 371, 369), (379, 377, 369, 378), (381, 379, 378, 380), (383, 381, 380, 382), (385, 383, 382, 384), (387, 385, 384, 386), (389, 387, 386, 388), (391, 389, 388, 390), (393, 391, 390, 392), (394, 395, 401, 399), (327, 396, 397, 329), (398, 399, 401, 400), (397, 396, 398, 400), (404, 405, 408, 406), (337, 339, 405, 404), (406, 408, 409, 407), (403, 402, 407, 409), (114, 115, 118), (115, 117, 118), (119, 123, 120), (120, 123, 122)])
me_plane_002.polygons.foreach_set('use_smooth', [1, 1, 1, 1, 1, 1, 1, 1, 1, 1, 1, 1, 1, 1, 1, 1, 1, 1, 1, 1, 1, 1, 1, 1, 1, 1, 1, 1, 1, 1, 1, 1, 1, 1, 1, 1, 1, 1, 1, 1, 1, 1, 1, 1, 1, 1, 1, 1, 1, 1, 1, 1, 1, 1, 1, 1, 1, 1, 1, 1, 1, 1, 1, 1, 1, 1, 1, 1, 1, 1, 1, 1, 0, 0, 0, 0, 0, 0, 0, 0, 0, 0, 0, 0, 0, 0, 1, 1, 1, 1, 1, 1, 1, 1, 1, 1, 1, 1, 1, 1, 1, 1, 1, 1, 1, 1, 1, 1, 1, 1, 1, 1, 1, 1, 1, 1, 1, 1, 1, 1, 1, 1, 1, 1, 1, 1, 1, 1, 1, 1, 1, 1, 1, 1, 1, 1, 1, 1, 1, 1, 1, 1, 1, 1, 1, 1, 1, 1, 1, 1, 1, 1, 1, 1, 1, 1, 1, 1, 1, 1, 1, 1, 1, 1, 1, 1, 1, 1, 1, 1, 1, 1, 1, 1, 1, 1, 1, 1, 1, 1, 1, 1, 1, 1, 1, 1, 1, 1, 1, 1, 1, 1, 1, 1, 1, 1, 1, 1, 1, 1, 1, 1, 1, 1, 1, 1, 1, 1, 1, 1, 1, 1, 1, 1, 1, 1, 1, 1, 1, 1, 1, 1, 1, 1, 1, 1, 1, 1, 1, 1, 1, 1, 1, 1, 1, 1, 1, 1, 1, 1, 1, 1, 1, 1, 1, 1, 1, 1, 1, 1, 1, 1, 1, 1, 1, 1, 1, 1, 1, 1, 1, 1, 1, 1, 1, 1, 1, 1, 1, 1, 1, 1, 1, 1, 1, 1, 1, 1, 1, 1, 1, 1, 1, 1, 1, 1, 1, 1, 1, 1, 1, 1, 1, 1, 1, 1, 1, 1, 1, 1, 1, 1, 1, 1, 1, 1, 1, 1, 1, 1, 1, 1, 1, 1, 1, 1, 1, 1, 1, 1, 1, 1, 1, 1, 1, 1, 1, 1, 1, 1, 1, 1, 1, 1, 1, 1, 1, 1, 1, 1, 1, 1, 1, 1, 1, 1, 1, 1, 1, 1, 1, 1, 1, 1, 1])
_k = set([(0, 2), (0, 30), (2, 4), (4, 6), (6, 8), (8, 10), (10, 12), (12, 14), (14, 16), (16, 18), (18, 20), (20, 22), (22, 24), (24, 26), (26, 28), (28, 30), (35, 37), (35, 65), (37, 39), (39, 41), (41, 43), (43, 45), (45, 47), (47, 49), (49, 51), (51, 53), (53, 55), (55, 57), (57, 59), (59, 61), (61, 63), (63, 65), (66, 74), (67, 75), (68, 76), (69, 77), (70, 78), (71, 79), (72, 80), (73, 81), (114, 115), (114, 118), (114, 119), (115, 117), (115, 120), (116, 117), (116, 118), (116, 121), (117, 122), (118, 123), (119, 120), (119, 123), (120, 122), (121, 122), (121, 123), (324, 330), (325, 331), (326, 332), (327, 329), (328, 333), (334, 340), (335, 341), (336, 342), (337, 339), (337, 404), (338, 343), (339, 405), (402, 403), (402, 407), (403, 409), (404, 405), (404, 406), (405, 408), (406, 407), (406, 408), (407, 409), (408, 409)])
me_plane_002.attributes.new('sharp_edge', 'BOOLEAN', 'EDGE').data.foreach_set('value', [ (min(e.vertices), max(e.vertices)) in _k for e in me_plane_002.edges])
_k = {(0, 2): 1.0, (2, 4): 1.0, (4, 6): 1.0, (6, 8): 1.0, (8, 10): 1.0, (10, 12): 1.0, (12, 14): 1.0, (14, 16): 1.0, (16, 18): 1.0, (18, 20): 1.0, (20, 22): 1.0, (22, 24): 1.0, (24, 26): 1.0, (26, 28): 1.0, (28, 30): 1.0, (0, 30): 1.0, (35, 65): 1.0, (37, 39): 1.0, (39, 41): 1.0, (41, 43): 1.0, (45, 47): 1.0, (47, 49): 1.0, (49, 51): 1.0, (53, 55): 1.0, (55, 57): 1.0, (57, 59): 1.0, (61, 63): 1.0, (63, 65): 1.0, (35, 37): 1.0, (51, 53): 1.0, (59, 61): 1.0, (43, 45): 1.0}
me_plane_002.attributes.new('crease_edge', 'FLOAT', 'EDGE').data.foreach_set('value', [_k.get((min(e.vertices), max(e.vertices)), 0.0) for e in me_plane_002.edges])
_uv = me_plane_002.uv_layers.new(name='UVMap')
_uv.uv.foreach_set('vector', [0.6602, 0.7535, 0.6602, 0.755, 0.6488, 0.755, 0.6488, 0.7535, 0.6602, 0.755, 0.6602, 0.7566, 0.6488, 0.7566, 0.6488, 0.755, 0.6602, 0.7566, 0.6602, 0.7581, 0.6488, 0.7581, 0.6488, 0.7566, 0.6602, 0.7581, 0.6602, 0.7597, 0.6488, 0.7597, 0.6488, 0.7581, 0.6602, 0.7597, 0.6602, 0.7612, 0.6488, 0.7612, 0.6488, 0.7597, 0.6602, 0.7612, 0.6602, 0.7628, 0.6488, 0.7628, 0.6488, 0.7612, 0.6602, 0.7628, 0.6602, 0.7643, 0.6488, 0.7643, 0.6488, 0.7628, 0.6602, 0.7643, 0.6602, 0.7659, 0.6488, 0.7659, 0.6488, 0.7643, 0.6602, 0.7659, 0.6602, 0.7674, 0.6488, 0.7674, 0.6488, 0.7659, 0.6602, 0.7674, 0.6602, 0.769, 0.6488, 0.769, 0.6488, 0.7674, 0.6602, 0.769, 0.6602, 0.7705, 0.6488, 0.7705, 0.6488, 0.769, 0.6602, 0.7705, 0.6602, 0.7721, 0.6488, 0.7721, 0.6488, 0.7705, 0.6602, 0.7721, 0.6602, 0.7736, 0.6488, 0.7736, 0.6488, 0.7721, 0.6602, 0.7736, 0.6602, 0.7752, 0.6488, 0.7752, 0.6488, 0.7736, 0.6602, 0.7752, 0.6602, 0.7767, 0.6488, 0.7767, 0.6488, 0.7752, 0.6602, 0.7767, 0.6602, 0.7783, 0.6488, 0.7783, 0.6488, 0.7767, 0.7077, 0.7607, 0.7054, 0.7574, 0.7088, 0.7596, 0.7021, 0.7552, 0.7054, 0.7574, 0.7016, 0.7566, 0.7077, 0.7541, 0.7054, 0.7574, 0.7062, 0.7535, 0.7047, 0.7613, 0.7054, 0.7574, 0.7062, 0.7613, 0.7093, 0.7566, 0.7054, 0.7574, 0.7088, 0.7552, 0.7032, 0.7541, 0.7054, 0.7574, 0.7021, 0.7552, 0.7021, 0.7596, 0.7054, 0.7574, 0.7032, 0.7607, 0.7088, 0.7596, 0.7054, 0.7574, 0.7093, 0.7581, 0.7062, 0.7535, 0.7054, 0.7574, 0.7047, 0.7535, 0.7016, 0.7566, 0.7054, 0.7574, 0.7016, 0.7581, 0.7062, 0.7613, 0.7054, 0.7574, 0.7077, 0.7607, 0.7088, 0.7552, 0.7054, 0.7574, 0.7077, 0.7541, 0.7032, 0.7607, 0.7054, 0.7574, 0.7047, 0.7613, 0.7093, 0.7581, 0.7054, 0.7574, 0.7093, 0.7566, 0.7047, 0.7535, 0.7054, 0.7574, 0.7032, 0.7541, 0.7016, 0.7581, 0.7054, 0.7574, 0.7021, 0.7596, 0.694, 0.7613, 0.6947, 0.7574, 0.6955, 0.7613, 0.6908, 0.7581, 0.6947, 0.7574, 0.6914, 0.7596, 0.698, 0.7596, 0.6947, 0.7574, 0.6986, 0.7581, 0.6925, 0.7541, 0.6947, 0.7574, 0.6914, 0.7552, 0.6955, 0.7613, 0.6947, 0.7574, 0.6969, 0.7607, 0.6969, 0.7541, 0.6947, 0.7574, 0.6955, 0.7535, 0.6969, 0.7607, 0.6947, 0.7574, 0.698, 0.7596, 0.6864, 0.7535, 0.6879, 0.7535, 0.6879, 0.7649, 0.6864, 0.7649, 0.6833, 0.7535, 0.6848, 0.7535, 0.6848, 0.7649, 0.6833, 0.7649, 0.6802, 0.7535, 0.6817, 0.7535, 0.6817, 0.7649, 0.6802, 0.7649, 0.6771, 0.7535, 0.6786, 0.7535, 0.6786, 0.7649, 0.6771, 0.7649, 0.674, 0.7535, 0.6755, 0.7535, 0.6755, 0.7649, 0.674, 0.7649, 0.6709, 0.7535, 0.6724, 0.7535, 0.6724, 0.7649, 0.6709, 0.7649, 0.6677, 0.7535, 0.6693, 0.7535, 0.6693, 0.7649, 0.6677, 0.7649, 0.6646, 0.7535, 0.6662, 0.7535, 0.6662, 0.7649, 0.6646, 0.7649, 0.6914, 0.7552, 0.6947, 0.7574, 0.6908, 0.7566, 0.6848, 0.7535, 0.6864, 0.7535, 0.6864, 0.7649, 0.6848, 0.7649, 0.6986, 0.7581, 0.6947, 0.7574, 0.6986, 0.7566, 0.6693, 0.7535, 0.6709, 0.7535, 0.6709, 0.7649, 0.6693, 0.7649, 0.6914, 0.7596, 0.6947, 0.7574, 0.6925, 0.7607, 0.6755, 0.7535, 0.6771, 0.7535, 0.6771, 0.7649, 0.6755, 0.7649, 0.698, 0.7552, 0.6947, 0.7574, 0.6969, 0.7541, 0.6986, 0.7566, 0.6947, 0.7574, 0.698, 0.7552, 0.6817, 0.7535, 0.6833, 0.7535, 0.6833, 0.7649, 0.6817, 0.7649, 0.6662, 0.7535, 0.6677, 0.7535, 0.6677, 0.7649, 0.6662, 0.7649, 0.6955, 0.7535, 0.6947, 0.7574, 0.694, 0.7535, 0.694, 0.7535, 0.6947, 0.7574, 0.6925, 0.7541, 0.6724, 0.7535, 0.674, 0.7535, 0.674, 0.7649, 0.6724, 0.7649, 0.6908, 0.7566, 0.6947, 0.7574, 0.6908, 0.7581, 0.6786, 0.7535, 0.6802, 0.7535, 0.6802, 0.7649, 0.6786, 0.7649, 0.6631, 0.7535, 0.6646, 0.7535, 0.6646, 0.7649, 0.6631, 0.7649, 0.6925, 0.7607, 0.6947, 0.7574, 0.694, 0.7613, 0.6169, 0.8635, 0.9976, 0.8635, 0.9976, 0.8651, 0.6169, 0.8651, 0.972, 0.4155, 0.972, 0.7962, 0.9703, 0.7962, 0.9703, 0.4155, 0.9766, 0.4155, 0.9766, 0.7962, 0.9749, 0.7962, 0.9749, 0.4155, 0.001467, 0.9935, 0.3822, 0.9935, 0.3822, 0.9951, 0.001467, 0.9951, 0.9556, 0.4155, 0.9556, 0.7962, 0.9392, 0.7962, 0.9392, 0.4155, 0.9644, 0.7962, 0.9644, 0.4155, 0.9674, 0.4155, 0.9674, 0.7962, 0.9585, 0.7962, 0.9585, 0.4155, 0.9615, 0.4155, 0.9615, 0.7962, 0.9198, 0.7962, 0.9198, 0.4155, 0.9362, 0.4155, 0.9362, 0.7962, 0.7819, 0.00146, 0.7819, 0.3745, 0.6704, 0.3745, 0.6704, 0.00146, 0.113, 0.00146, 0.113, 0.3745, 0.001467, 0.3745, 0.001467, 0.00146, 0.7819, 0.3775, 0.7819, 0.7505, 0.6704, 0.7505, 0.6704, 0.3775, 0.6704, 0.3775, 0.6704, 0.7505, 0.5589, 0.7505, 0.5589, 0.3775, 0.5589, 0.3775, 0.5589, 0.7505, 0.4474, 0.7505, 0.4474, 0.3775, 0.4474, 0.3775, 0.4474, 0.7505, 0.3359, 0.7505, 0.3359, 0.3775, 0.3359, 0.3775, 0.3359, 0.7505, 0.2244, 0.7505, 0.2244, 0.3775, 0.2244, 0.3775, 0.2244, 0.7505, 0.113, 0.7505, 0.113, 0.3775, 0.6704, 0.00146, 0.6704, 0.3745, 0.5589, 0.3745, 0.5589, 0.00146, 0.5589, 0.00146, 0.5589, 0.3745, 0.4474, 0.3745, 0.4474, 0.00146, 0.4474, 0.00146, 0.4474, 0.3745, 0.3359, 0.3745, 0.3359, 0.00146, 0.3359, 0.00146, 0.3359, 0.3745, 0.2244, 0.3745, 0.2244, 0.00146, 0.2244, 0.00146, 0.2244, 0.3745, 0.113, 0.3745, 0.113, 0.00146, 0.113, 0.3775, 0.113, 0.7505, 0.001468, 0.7505, 0.001468, 0.3775, 0.4154, 0.7535, 0.5295, 0.7535, 0.5295, 0.8288, 0.7848, 0.001463, 0.8982, 0.001463, 0.8982, 0.4124, 0.7848, 0.4124, 0.8631, 0.8264, 0.8631, 0.4155, 0.9169, 0.4155, 0.9169, 0.8264, 0.00147, 0.7535, 0.4124, 0.7535, 0.4124, 0.8676, 0.00147, 0.8676, 0.6078, 0.8676, 0.5324, 0.8676, 0.5324, 0.7535, 0.9772, 0.001463, 0.9772, 0.4124, 0.9011, 0.4124, 0.9011, 0.001463, 0.8601, 0.4155, 0.8601, 0.8264, 0.7848, 0.8264, 0.7848, 0.4155, 0.6712, 0.7739, 0.6712, 0.7723, 0.6741, 0.773, 0.6712, 0.7723, 0.6719, 0.771, 0.6741, 0.773, 0.6719, 0.771, 0.6733, 0.7702, 0.6741, 0.773, 0.6733, 0.7702, 0.6748, 0.7701, 0.6741, 0.773, 0.6748, 0.7701, 0.6761, 0.7709, 0.6741, 0.773, 0.6761, 0.7709, 0.6769, 0.7722, 0.6741, 0.773, 0.6749, 0.7759, 0.6733, 0.7759, 0.6741, 0.773, 0.6762, 0.7751, 0.6749, 0.7759, 0.6741, 0.773, 0.7137, 0.7591, 0.713, 0.7578, 0.7158, 0.757, 0.713, 0.7578, 0.7129, 0.7563, 0.7158, 0.757, 0.718, 0.7591, 0.7166, 0.7599, 0.7158, 0.757, 0.7187, 0.7578, 0.718, 0.7591, 0.7158, 0.757, 0.7187, 0.7562, 0.7187, 0.7578, 0.7158, 0.757, 0.7179, 0.7549, 0.7187, 0.7562, 0.7158, 0.757, 0.7165, 0.7541, 0.7179, 0.7549, 0.7158, 0.757, 0.715, 0.7542, 0.7165, 0.7541, 0.7158, 0.757, 0.7137, 0.755, 0.715, 0.7542, 0.7158, 0.757, 0.7151, 0.7599, 0.7137, 0.7591, 0.7158, 0.757, 0.7129, 0.7563, 0.7137, 0.755, 0.7158, 0.757, 0.7123, 0.7561, 0.7129, 0.7563, 0.713, 0.7578, 0.7123, 0.758, 0.7132, 0.7545, 0.7137, 0.755, 0.7129, 0.7563, 0.7123, 0.7561, 0.7166, 0.7599, 0.7151, 0.7599, 0.7158, 0.757, 0.7148, 0.7535, 0.715, 0.7542, 0.7137, 0.755, 0.7132, 0.7545, 0.7167, 0.7535, 0.7165, 0.7541, 0.715, 0.7542, 0.7148, 0.7535, 0.7183, 0.7544, 0.7179, 0.7549, 0.7165, 0.7541, 0.7167, 0.7535, 0.7194, 0.756, 0.7187, 0.7562, 0.7179, 0.7549, 0.7183, 0.7544, 0.7194, 0.7579, 0.7187, 0.7578, 0.7187, 0.7562, 0.7194, 0.756, 0.7185, 0.7596, 0.718, 0.7591, 0.7187, 0.7578, 0.7194, 0.7579, 0.7168, 0.7606, 0.7166, 0.7599, 0.718, 0.7591, 0.7185, 0.7596, 0.7149, 0.7606, 0.7151, 0.7599, 0.7166, 0.7599, 0.7168, 0.7606, 0.7132, 0.7596, 0.7137, 0.7591, 0.7151, 0.7599, 0.7149, 0.7606, 0.7123, 0.758, 0.713, 0.7578, 0.7137, 0.7591, 0.7132, 0.7596, 0.745, 0.7607, 0.7452, 0.7599, 0.7467, 0.76, 0.7469, 0.7607, 0.7469, 0.7607, 0.7467, 0.76, 0.7481, 0.7592, 0.7486, 0.7597, 0.7486, 0.7597, 0.7481, 0.7592, 0.7488, 0.7579, 0.7495, 0.7581, 0.7495, 0.7581, 0.7488, 0.7579, 0.7489, 0.7564, 0.7496, 0.7562, 0.7496, 0.7562, 0.7489, 0.7564, 0.7482, 0.7551, 0.7487, 0.7546, 0.7487, 0.7546, 0.7482, 0.7551, 0.7469, 0.7542, 0.7471, 0.7536, 0.7471, 0.7536, 0.7469, 0.7542, 0.7453, 0.7542, 0.7451, 0.7535, 0.7451, 0.7535, 0.7453, 0.7542, 0.7439, 0.755, 0.7434, 0.7545, 0.7434, 0.7545, 0.7439, 0.755, 0.7431, 0.7563, 0.7425, 0.7561, 0.7425, 0.7561, 0.7431, 0.7563, 0.7431, 0.7578, 0.7425, 0.758, 0.7488, 0.7579, 0.7481, 0.7592, 0.746, 0.7571, 0.7425, 0.758, 0.7431, 0.7578, 0.7439, 0.7591, 0.7433, 0.7596, 0.7433, 0.7596, 0.7439, 0.7591, 0.7452, 0.7599, 0.745, 0.7607, 0.7439, 0.7591, 0.7431, 0.7578, 0.746, 0.7571, 0.7481, 0.7592, 0.7467, 0.76, 0.746, 0.7571, 0.7431, 0.7578, 0.7431, 0.7563, 0.746, 0.7571, 0.7431, 0.7563, 0.7439, 0.755, 0.746, 0.7571, 0.7439, 0.755, 0.7453, 0.7542, 0.746, 0.7571, 0.7453, 0.7542, 0.7469, 0.7542, 0.746, 0.7571, 0.7469, 0.7542, 0.7482, 0.7551, 0.746, 0.7571, 0.7482, 0.7551, 0.7489, 0.7564, 0.746, 0.7571, 0.7489, 0.7564, 0.7488, 0.7579, 0.746, 0.7571, 0.7452, 0.7599, 0.7439, 0.7591, 0.746, 0.7571, 0.7467, 0.76, 0.7452, 0.7599, 0.746, 0.7571, 0.672, 0.7752, 0.6712, 0.7739, 0.6741, 0.773, 0.6769, 0.7738, 0.6762, 0.7751, 0.6741, 0.773, 0.6733, 0.7759, 0.672, 0.7752, 0.6741, 0.773, 0.6732, 0.7766, 0.6733, 0.7759, 0.6749, 0.7759, 0.675, 0.7765, 0.6715, 0.7756, 0.672, 0.7752, 0.6733, 0.7759, 0.6732, 0.7766, 0.6769, 0.7722, 0.6769, 0.7738, 0.6741, 0.773, 0.6705, 0.7741, 0.6712, 0.7739, 0.672, 0.7752, 0.6715, 0.7756, 0.6705, 0.7722, 0.6712, 0.7723, 0.6712, 0.7739, 0.6705, 0.7741, 0.6714, 0.7704, 0.6719, 0.771, 0.6712, 0.7723, 0.6705, 0.7722, 0.6731, 0.7695, 0.6733, 0.7702, 0.6719, 0.771, 0.6714, 0.7704, 0.6749, 0.7695, 0.6748, 0.7701, 0.6733, 0.7702, 0.6731, 0.7695, 0.6766, 0.7703, 0.6761, 0.7709, 0.6748, 0.7701, 0.6749, 0.7695, 0.6776, 0.772, 0.6769, 0.7722, 0.6761, 0.7709, 0.6766, 0.7703, 0.6776, 0.774, 0.6769, 0.7738, 0.6769, 0.7722, 0.6776, 0.772, 0.6766, 0.7756, 0.6762, 0.7751, 0.6769, 0.7738, 0.6776, 0.774, 0.675, 0.7765, 0.6749, 0.7759, 0.6762, 0.7751, 0.6766, 0.7756, 0.779, 0.7578, 0.7783, 0.7591, 0.7762, 0.757, 0.7783, 0.7591, 0.7769, 0.7599, 0.7762, 0.757, 0.7769, 0.7599, 0.7753, 0.7599, 0.7762, 0.757, 0.7753, 0.7599, 0.774, 0.759, 0.7762, 0.757, 0.774, 0.759, 0.7733, 0.7577, 0.7762, 0.757, 0.7733, 0.7577, 0.7733, 0.7561, 0.7762, 0.757, 0.777, 0.7542, 0.7783, 0.755, 0.7762, 0.757, 0.7755, 0.7541, 0.777, 0.7542, 0.7762, 0.757, 0.779, 0.7563, 0.779, 0.7578, 0.7762, 0.757, 0.7742, 0.7548, 0.7755, 0.7541, 0.7762, 0.757, 0.7783, 0.755, 0.779, 0.7563, 0.7762, 0.757, 0.7788, 0.7545, 0.7783, 0.755, 0.777, 0.7542, 0.7772, 0.7535, 0.7797, 0.7561, 0.779, 0.7563, 0.7783, 0.755, 0.7788, 0.7545, 0.7733, 0.7561, 0.7742, 0.7548, 0.7762, 0.757, 0.7797, 0.758, 0.779, 0.7578, 0.779, 0.7563, 0.7797, 0.7561, 0.7788, 0.7596, 0.7783, 0.7591, 0.779, 0.7578, 0.7797, 0.758, 0.7771, 0.7606, 0.7769, 0.7599, 0.7783, 0.7591, 0.7788, 0.7596, 0.7751, 0.7606, 0.7753, 0.7599, 0.7769, 0.7599, 0.7771, 0.7606, 0.7734, 0.7595, 0.774, 0.759, 0.7753, 0.7599, 0.7751, 0.7606, 0.7726, 0.7578, 0.7733, 0.7577, 0.774, 0.759, 0.7734, 0.7595, 0.7727, 0.7559, 0.7733, 0.7561, 0.7733, 0.7577, 0.7726, 0.7578, 0.7737, 0.7543, 0.7742, 0.7548, 0.7733, 0.7561, 0.7727, 0.7559, 0.7753, 0.7535, 0.7755, 0.7541, 0.7742, 0.7548, 0.7737, 0.7543, 0.7772, 0.7535, 0.777, 0.7542, 0.7755, 0.7541, 0.7753, 0.7535, 0.7568, 0.7599, 0.756, 0.757, 0.7582, 0.7591, 0.7582, 0.7591, 0.756, 0.757, 0.759, 0.7578, 0.759, 0.7578, 0.756, 0.757, 0.7589, 0.7562, 0.7589, 0.7562, 0.756, 0.757, 0.7581, 0.7549, 0.7581, 0.7549, 0.756, 0.757, 0.7568, 0.7541, 0.7568, 0.7541, 0.756, 0.757, 0.7553, 0.7542, 0.7532, 0.7578, 0.756, 0.757, 0.754, 0.7591, 0.7532, 0.7563, 0.756, 0.757, 0.7532, 0.7578, 0.7367, 0.7541, 0.736, 0.757, 0.7352, 0.7541, 0.7352, 0.7541, 0.736, 0.757, 0.7339, 0.7549, 0.7389, 0.7577, 0.736, 0.757, 0.7388, 0.7562, 0.7382, 0.759, 0.736, 0.757, 0.7389, 0.7577, 0.7368, 0.7598, 0.736, 0.757, 0.7382, 0.759, 0.7353, 0.7599, 0.736, 0.757, 0.7368, 0.7598, 0.7339, 0.7591, 0.736, 0.757, 0.7353, 0.7599, 0.7331, 0.7578, 0.736, 0.757, 0.7339, 0.7591, 0.7331, 0.7562, 0.736, 0.757, 0.7331, 0.7578, 0.738, 0.7549, 0.736, 0.757, 0.7367, 0.7541, 0.7339, 0.7549, 0.736, 0.757, 0.7331, 0.7562, 0.7334, 0.7544, 0.7351, 0.7535, 0.7352, 0.7541, 0.7339, 0.7549, 0.7324, 0.756, 0.7334, 0.7544, 0.7339, 0.7549, 0.7331, 0.7562, 0.7388, 0.7562, 0.736, 0.757, 0.738, 0.7549, 0.7324, 0.758, 0.7324, 0.756, 0.7331, 0.7562, 0.7331, 0.7578, 0.7334, 0.7596, 0.7324, 0.758, 0.7331, 0.7578, 0.7339, 0.7591, 0.7351, 0.7606, 0.7334, 0.7596, 0.7339, 0.7591, 0.7353, 0.7599, 0.7371, 0.7605, 0.7351, 0.7606, 0.7353, 0.7599, 0.7368, 0.7598, 0.7387, 0.7595, 0.7371, 0.7605, 0.7368, 0.7598, 0.7382, 0.759, 0.7395, 0.7578, 0.7387, 0.7595, 0.7382, 0.759, 0.7389, 0.7577, 0.7395, 0.756, 0.7395, 0.7578, 0.7389, 0.7577, 0.7388, 0.7562, 0.7385, 0.7543, 0.7395, 0.756, 0.7388, 0.7562, 0.738, 0.7549, 0.7369, 0.7535, 0.7385, 0.7543, 0.738, 0.7549, 0.7367, 0.7541, 0.7351, 0.7535, 0.7369, 0.7535, 0.7367, 0.7541, 0.7352, 0.7541, 0.7651, 0.7606, 0.7634, 0.7595, 0.7639, 0.7591, 0.7653, 0.7599, 0.7634, 0.7595, 0.7626, 0.7579, 0.7632, 0.7577, 0.7639, 0.7591, 0.7626, 0.7579, 0.7626, 0.756, 0.7633, 0.7562, 0.7632, 0.7577, 0.7626, 0.756, 0.7636, 0.7544, 0.764, 0.7549, 0.7633, 0.7562, 0.7636, 0.7544, 0.7652, 0.7535, 0.7654, 0.7542, 0.764, 0.7549, 0.7652, 0.7535, 0.7671, 0.7535, 0.7669, 0.7542, 0.7654, 0.7542, 0.7671, 0.7535, 0.7688, 0.7544, 0.7682, 0.755, 0.7669, 0.7542, 0.7688, 0.7544, 0.7697, 0.7562, 0.769, 0.7563, 0.7682, 0.755, 0.7697, 0.7562, 0.7696, 0.758, 0.769, 0.7579, 0.769, 0.7563, 0.7696, 0.758, 0.7687, 0.7596, 0.7682, 0.7591, 0.769, 0.7579, 0.7633, 0.7562, 0.7661, 0.757, 0.7632, 0.7577, 0.7687, 0.7596, 0.767, 0.7606, 0.7668, 0.7599, 0.7682, 0.7591, 0.767, 0.7606, 0.7651, 0.7606, 0.7653, 0.7599, 0.7668, 0.7599, 0.7668, 0.7599, 0.7661, 0.757, 0.7682, 0.7591, 0.7632, 0.7577, 0.7661, 0.757, 0.7639, 0.7591, 0.7682, 0.7591, 0.7661, 0.757, 0.769, 0.7579, 0.769, 0.7579, 0.7661, 0.757, 0.769, 0.7563, 0.769, 0.7563, 0.7661, 0.757, 0.7682, 0.755, 0.7682, 0.755, 0.7661, 0.757, 0.7669, 0.7542, 0.7669, 0.7542, 0.7661, 0.757, 0.7654, 0.7542, 0.7654, 0.7542, 0.7661, 0.757, 0.764, 0.7549, 0.764, 0.7549, 0.7661, 0.757, 0.7633, 0.7562, 0.7653, 0.7599, 0.7661, 0.757, 0.7668, 0.7599, 0.7639, 0.7591, 0.7661, 0.757, 0.7653, 0.7599, 0.7553, 0.7599, 0.756, 0.757, 0.7568, 0.7599, 0.7539, 0.755, 0.756, 0.757, 0.7532, 0.7563, 0.754, 0.7591, 0.756, 0.757, 0.7553, 0.7599, 0.7534, 0.7596, 0.7525, 0.758, 0.7532, 0.7578, 0.754, 0.7591, 0.7551, 0.7606, 0.7534, 0.7596, 0.754, 0.7591, 0.7553, 0.7599, 0.7553, 0.7542, 0.756, 0.757, 0.7539, 0.755, 0.757, 0.7606, 0.7551, 0.7606, 0.7553, 0.7599, 0.7568, 0.7599, 0.7587, 0.7596, 0.757, 0.7606, 0.7568, 0.7599, 0.7582, 0.7591, 0.7596, 0.7579, 0.7587, 0.7596, 0.7582, 0.7591, 0.759, 0.7578, 0.7596, 0.756, 0.7596, 0.7579, 0.759, 0.7578, 0.7589, 0.7562, 0.7586, 0.7544, 0.7596, 0.756, 0.7589, 0.7562, 0.7581, 0.7549, 0.757, 0.7535, 0.7586, 0.7544, 0.7581, 0.7549, 0.7568, 0.7541, 0.755, 0.7535, 0.757, 0.7535, 0.7568, 0.7541, 0.7553, 0.7542, 0.7534, 0.7545, 0.755, 0.7535, 0.7553, 0.7542, 0.7539, 0.755, 0.7525, 0.7562, 0.7534, 0.7545, 0.7539, 0.755, 0.7532, 0.7563, 0.7525, 0.758, 0.7525, 0.7562, 0.7532, 0.7563, 0.7532, 0.7578, 0.7287, 0.7579, 0.7259, 0.7571, 0.7288, 0.7564, 0.7288, 0.7564, 0.7259, 0.7571, 0.7281, 0.755, 0.7281, 0.755, 0.7259, 0.7571, 0.7267, 0.7542, 0.7267, 0.7542, 0.7259, 0.7571, 0.7251, 0.7542, 0.7251, 0.7542, 0.7259, 0.7571, 0.7238, 0.755, 0.7238, 0.755, 0.7259, 0.7571, 0.723, 0.7563, 0.7251, 0.7599, 0.7259, 0.7571, 0.7266, 0.7599, 0.7238, 0.7591, 0.7259, 0.7571, 0.7251, 0.7599, 0.7279, 0.7592, 0.7259, 0.7571, 0.7287, 0.7579, 0.723, 0.7578, 0.7259, 0.7571, 0.7238, 0.7591, 0.7266, 0.7599, 0.7259, 0.7571, 0.7279, 0.7592, 0.7267, 0.7606, 0.7249, 0.7606, 0.7251, 0.7599, 0.7266, 0.7599, 0.7283, 0.7597, 0.7267, 0.7606, 0.7266, 0.7599, 0.7279, 0.7592, 0.723, 0.7563, 0.7259, 0.7571, 0.723, 0.7578, 0.7294, 0.7582, 0.7283, 0.7597, 0.7279, 0.7592, 0.7287, 0.7579, 0.7295, 0.7563, 0.7294, 0.7582, 0.7287, 0.7579, 0.7288, 0.7564, 0.7286, 0.7546, 0.7295, 0.7563, 0.7288, 0.7564, 0.7281, 0.755, 0.7269, 0.7535, 0.7286, 0.7546, 0.7281, 0.755, 0.7267, 0.7542, 0.7249, 0.7535, 0.7269, 0.7535, 0.7267, 0.7542, 0.7251, 0.7542, 0.7232, 0.7545, 0.7249, 0.7535, 0.7251, 0.7542, 0.7238, 0.755, 0.7223, 0.7561, 0.7232, 0.7545, 0.7238, 0.755, 0.723, 0.7563, 0.7223, 0.758, 0.7223, 0.7561, 0.723, 0.7563, 0.723, 0.7578, 0.7233, 0.7597, 0.7223, 0.758, 0.723, 0.7578, 0.7238, 0.7591, 0.7249, 0.7606, 0.7233, 0.7597, 0.7238, 0.7591, 0.7251, 0.7599, 0.8009, 0.9875, 0.8009, 0.9891, 0.001466, 0.9891, 0.001466, 0.9875, 0.8009, 0.9125, 0.001466, 0.9125, 0.001466, 0.8935, 0.8009, 0.8935, 0.9801, 0.001466, 0.998, 0.001466, 0.998, 0.8009, 0.9801, 0.8009, 0.8009, 0.9647, 0.8009, 0.9679, 0.001466, 0.9679, 0.001466, 0.9647, 0.8009, 0.9375, 0.8009, 0.9451, 0.001466, 0.9451, 0.001466, 0.9375, 0.001466, 0.9815, 0.8009, 0.9815, 0.8009, 0.9831, 0.001466, 0.9831, 0.8009, 0.8715, 0.8009, 0.8905, 0.001466, 0.8905, 0.001466, 0.8715, 0.001466, 0.9155, 0.8009, 0.9155, 0.8009, 0.9333, 0.001466, 0.9333, 0.8009, 0.9747, 0.001466, 0.9747, 0.001466, 0.9715, 0.8009, 0.9715, 0.001466, 0.9495, 0.8009, 0.9495, 0.8009, 0.9571, 0.001466, 0.9571, 0.6671, 0.7721, 0.6666, 0.773, 0.6653, 0.7717, 0.6666, 0.773, 0.6658, 0.7734, 0.6653, 0.7717, 0.6658, 0.7734, 0.6649, 0.7735, 0.6653, 0.7717, 0.6649, 0.7735, 0.664, 0.773, 0.6653, 0.7717, 0.664, 0.773, 0.6635, 0.7722, 0.6653, 0.7717, 0.6635, 0.7722, 0.6635, 0.7712, 0.6653, 0.7717, 0.6658, 0.7699, 0.6666, 0.7703, 0.6653, 0.7717, 0.6648, 0.7699, 0.6658, 0.7699, 0.6653, 0.7717, 0.6671, 0.7712, 0.6671, 0.7721, 0.6653, 0.7717, 0.664, 0.7704, 0.6648, 0.7699, 0.6653, 0.7717, 0.6666, 0.7703, 0.6671, 0.7712, 0.6653, 0.7717, 0.6669, 0.77, 0.6666, 0.7703, 0.6658, 0.7699, 0.6659, 0.7695, 0.6675, 0.771, 0.6671, 0.7712, 0.6666, 0.7703, 0.6669, 0.77, 0.6635, 0.7712, 0.664, 0.7704, 0.6653, 0.7717, 0.6675, 0.7722, 0.6671, 0.7721, 0.6671, 0.7712, 0.6675, 0.771, 0.6669, 0.7733, 0.6666, 0.773, 0.6671, 0.7721, 0.6675, 0.7722, 0.6659, 0.7739, 0.6658, 0.7734, 0.6666, 0.773, 0.6669, 0.7733, 0.6647, 0.7739, 0.6649, 0.7735, 0.6658, 0.7734, 0.6659, 0.7739, 0.6637, 0.7733, 0.664, 0.773, 0.6649, 0.7735, 0.6647, 0.7739, 0.6631, 0.7723, 0.6635, 0.7722, 0.664, 0.773, 0.6637, 0.7733, 0.6631, 0.7711, 0.6635, 0.7712, 0.6635, 0.7722, 0.6631, 0.7723, 0.6637, 0.77, 0.664, 0.7704, 0.6635, 0.7712, 0.6631, 0.7711, 0.6647, 0.7695, 0.6648, 0.7699, 0.664, 0.7704, 0.6637, 0.77, 0.6659, 0.7695, 0.6658, 0.7699, 0.6648, 0.7699, 0.6647, 0.7695, 0.6848, 0.7721, 0.683, 0.7717, 0.6844, 0.773, 0.6844, 0.773, 0.683, 0.7717, 0.6835, 0.7734, 0.6835, 0.7734, 0.683, 0.7717, 0.6826, 0.7735, 0.6826, 0.7735, 0.683, 0.7717, 0.6818, 0.773, 0.6818, 0.773, 0.683, 0.7717, 0.6813, 0.7722, 0.6813, 0.7722, 0.683, 0.7717, 0.6813, 0.7712, 0.6835, 0.7699, 0.683, 0.7717, 0.6843, 0.7703, 0.6826, 0.7699, 0.683, 0.7717, 0.6835, 0.7699, 0.6848, 0.7712, 0.683, 0.7717, 0.6848, 0.7721, 0.6817, 0.7704, 0.683, 0.7717, 0.6826, 0.7699, 0.6843, 0.7703, 0.683, 0.7717, 0.6848, 0.7712, 0.6846, 0.77, 0.6836, 0.7695, 0.6835, 0.7699, 0.6843, 0.7703, 0.6853, 0.771, 0.6846, 0.77, 0.6843, 0.7703, 0.6848, 0.7712, 0.6813, 0.7712, 0.683, 0.7717, 0.6817, 0.7704, 0.6853, 0.7722, 0.6853, 0.771, 0.6848, 0.7712, 0.6848, 0.7721, 0.6847, 0.7733, 0.6853, 0.7722, 0.6848, 0.7721, 0.6844, 0.773, 0.6837, 0.7739, 0.6847, 0.7733, 0.6844, 0.773, 0.6835, 0.7734, 0.6825, 0.7739, 0.6837, 0.7739, 0.6835, 0.7734, 0.6826, 0.7735, 0.6814, 0.7733, 0.6825, 0.7739, 0.6826, 0.7735, 0.6818, 0.773, 0.6808, 0.7723, 0.6814, 0.7733, 0.6818, 0.773, 0.6813, 0.7722, 0.6808, 0.7711, 0.6808, 0.7723, 0.6813, 0.7722, 0.6813, 0.7712, 0.6814, 0.77, 0.6808, 0.7711, 0.6813, 0.7712, 0.6817, 0.7704, 0.6825, 0.7695, 0.6814, 0.77, 0.6817, 0.7704, 0.6826, 0.7699, 0.6836, 0.7695, 0.6825, 0.7695, 0.6826, 0.7699, 0.6835, 0.7699, 0.6896, 0.9972, 0.3862, 0.9972, 0.3862, 0.9958, 0.6896, 0.9958, 0.8009, 0.9615, 0.8009, 0.9619, 0.001466, 0.9619, 0.001466, 0.9615, 0.6896, 0.9938, 0.6896, 0.9958, 0.3862, 0.9958, 0.3862, 0.9938, 0.3862, 0.9924, 0.6896, 0.9924, 0.6896, 0.9938, 0.3862, 0.9938, 0.9963, 0.9938, 0.6929, 0.9938, 0.6929, 0.9923, 0.9963, 0.9923, 0.8009, 0.9779, 0.001466, 0.9779, 0.001466, 0.9763, 0.8009, 0.9763, 0.6929, 0.9952, 0.9963, 0.9952, 0.9963, 0.9972, 0.6929, 0.9972, 0.6929, 0.9938, 0.9963, 0.9938, 0.9963, 0.9952, 0.6929, 0.9952, 0.6458, 0.7535, 0.6458, 0.8296, 0.5324, 0.7535, 0.6458, 0.8296, 0.6078, 0.8676, 0.5324, 0.7535, 0.4154, 0.8669, 0.4154, 0.7535, 0.4915, 0.8669, 0.4915, 0.8669, 0.4154, 0.7535, 0.5295, 0.8288])
me_plane_002.materials.append(mat_rollershutter_door_graffiti)
me_plane_002.update()

# ---- objects
ob_rollershutter_door = bpy.data.objects.new('rollershutter_door', me_plane_010)
ob_rollershutter_door_graffiti = bpy.data.objects.new('rollershutter_door_graffiti', me_plane_002)

# ---- transforms, parenting, visibility, modifiers, constraints
ob_rollershutter_door.location = (0.0, 0.0, 0.0)
ob_rollershutter_door.show_all_edges = True
_vg = ob_rollershutter_door.vertex_groups.new(name='Section1')
_vg = ob_rollershutter_door.vertex_groups.new(name='Section2')
_vg = ob_rollershutter_door.vertex_groups.new(name='Section3')
_vg = ob_rollershutter_door.vertex_groups.new(name='Section4')
_vg = ob_rollershutter_door.vertex_groups.new(name='Section5')
_vg = ob_rollershutter_door.vertex_groups.new(name='Section6')
_vg = ob_rollershutter_door.vertex_groups.new(name='Section7')
_m = ob_rollershutter_door.modifiers.new('Auto Smooth', 'NODES')
_m.node_group = ng_auto_smooth
_gi = [s.identifier for s in ng_auto_smooth.interface.items_tree if s.item_type == 'SOCKET' and s.in_out == 'INPUT']
_m[_gi[1]] = 0.5236  # Angle
ob_rollershutter_door_graffiti.location = (2.0, 0.0, 0.0)
ob_rollershutter_door_graffiti.show_all_edges = True
_vg = ob_rollershutter_door_graffiti.vertex_groups.new(name='Section1')
_vg = ob_rollershutter_door_graffiti.vertex_groups.new(name='Section2')
_vg = ob_rollershutter_door_graffiti.vertex_groups.new(name='Section3')
_vg = ob_rollershutter_door_graffiti.vertex_groups.new(name='Section4')
_vg = ob_rollershutter_door_graffiti.vertex_groups.new(name='Section5')
_vg = ob_rollershutter_door_graffiti.vertex_groups.new(name='Section6')
_vg = ob_rollershutter_door_graffiti.vertex_groups.new(name='Section7')
_m = ob_rollershutter_door_graffiti.modifiers.new('Auto Smooth', 'NODES')
_m.node_group = ng_auto_smooth
_gi = [s.identifier for s in ng_auto_smooth.interface.items_tree if s.item_type == 'SOCKET' and s.in_out == 'INPUT']
_m[_gi[1]] = 0.5236  # Angle

# ---- collection membership
col_rollershutter_door.objects.link(ob_rollershutter_door)
col_rollershutter_door.objects.link(ob_rollershutter_door_graffiti)
col_ph_rollershutter_door_1k.objects.link(ob_rollershutter_door)
col_ph_rollershutter_door_1k.objects.link(ob_rollershutter_door_graffiti)

# ---- scene / render settings (as saved in the file)
scene.frame_start = 1; scene.frame_end = 250; scene.frame_set(10)
scene.render.engine = 'BLENDER_EEVEE_NEXT'
scene.render.resolution_x = 1080
scene.render.resolution_y = 1920
scene.render.fps = 60
scene.render.film_transparent = True
scene.cycles.samples = 256
scene.cycles.sampling_pattern = 'TABULATED_SOBOL'
scene.cycles.use_light_tree = False
scene.cycles.bake_type = 'NORMAL'
scene.eevee.use_gtao = True
scene.eevee.ray_tracing_options.trace_max_roughness = 0.0
scene.view_settings.view_transform = 'Standard'
bpy.context.view_layer.update()

# ---- added for rendering (the .blend has no active camera and no usable light): camera, sun
cam_auto = bpy.data.cameras.new('AutoCamera')
cam_auto.lens = 50.0
cam_auto.sensor_width = 36.0
cam_auto.clip_end = 1000.0
ob_auto_camera = bpy.data.objects.new('AutoCamera', cam_auto)
scene.collection.objects.link(ob_auto_camera)
ob_auto_camera.location = (4.62333, -4.49704, 4.09865)
ob_auto_camera.rotation_euler = (1.09748, -7.21219e-08, 0.694738)
scene.camera = ob_auto_camera
light_auto_sun = bpy.data.lights.new('AutoSun', 'SUN')
light_auto_sun.energy = 3.0
light_auto_sun.angle = 0.0523599
ob_auto_sun = bpy.data.objects.new('AutoSun', light_auto_sun)
scene.collection.objects.link(ob_auto_sun)
ob_auto_sun.rotation_euler = (0.872665, 0.174533, 0.523599)
bpy.context.view_layer.update()
